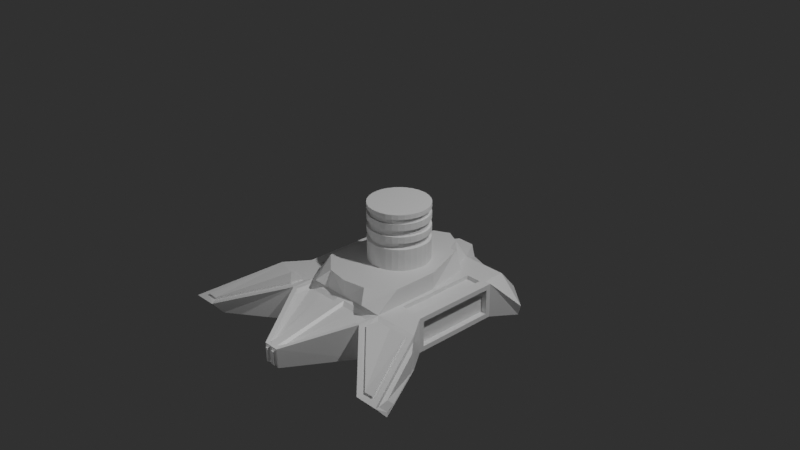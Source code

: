 # Source: LowPoly_MechKralle_v1.blend  (saved by Blender 2.83.18; exported with 4.5.12 LTS)
import bpy
from mathutils import Matrix  # noqa: F401  (used for matrix-valued properties, if any)

bpy.ops.wm.read_factory_settings(use_empty=True)
scene = bpy.context.scene
scene.name = 'Scene'

# ---- collections
col_collection = bpy.data.collections.new('Collection'); scene.collection.children.link(col_collection)

# ---- materials (node trees are filled in below, after node groups)
mat_material = bpy.data.materials.new('Material')
mat_material.alpha_threshold = 0.0
mat_material.use_transparent_shadow = False
mat_material.line_color = (0.0, 0.0, 0.0, 1.0)

# ---- material node trees
mat_material.use_nodes = True; mat_material.node_tree.nodes.clear()
_N = mat_material.node_tree.nodes; _L = mat_material.node_tree.links
n0 = _N.new('ShaderNodeOutputMaterial'); n0.name = 'Material Output'; n0.location = (300, 300)
n1 = _N.new('ShaderNodeBsdfPrincipled'); n1.name = 'Principled BSDF'; n1.location = (10, 300)
n1.distribution = 'GGX'
n1.subsurface_method = 'BURLEY'
n1.inputs[2].default_value = 0.4
n1.inputs[3].default_value = 1.45
n1.inputs[27].default_value = (0.0, 0.0, 0.0, 1.0)
n1.inputs[28].default_value = 1.0
_L.new(n1.outputs[0], n0.inputs[0])
n0.is_active_output = True

# ---- world
world_world = bpy.data.worlds.new('World'); scene.world = world_world
world_world.use_nodes = True; world_world.node_tree.nodes.clear()
_N = world_world.node_tree.nodes; _L = world_world.node_tree.links
n0 = _N.new('ShaderNodeOutputWorld'); n0.name = 'World Output'; n0.location = (300, 300)
n1 = _N.new('ShaderNodeBackground'); n1.name = 'Background'; n1.location = (10, 300)
n1.inputs[0].default_value = (0.02721, 0.02721, 0.02721, 1.0)
_L.new(n1.outputs[0], n0.inputs[0])
n0.is_active_output = True
world_world.color = (0.05088, 0.05088, 0.05088)
world_world.use_sun_shadow = False
world_world.sun_shadow_jitter_overblur = 0.0

# ---- cameras
cam_camera = bpy.data.cameras.new('Camera')
cam_camera.clip_end = 100.0
cam_camera.ortho_scale = 7.314

# ---- lights
light_light = bpy.data.lights.new('Light', 'POINT')
light_light.transmission_factor = 0.0
light_light.energy = 1000.0
light_light.shadow_soft_size = 0.1
light_light.shadow_maximum_resolution = 0.006
light_light.use_absolute_resolution = True
light_point = bpy.data.lights.new('Point', 'POINT')
light_point.transmission_factor = 0.0
light_point.shadow_soft_size = 0.25
light_point.shadow_maximum_resolution = 0.006
light_point.use_absolute_resolution = True

# ---- meshes
me_cylinder = bpy.data.meshes.new('Cylinder')
me_cylinder.from_pydata([(0.0, 1.0, -1.0), (0.0, 1.0, 1.0), (0.1951, 0.9808, -1.0), (0.1951, 0.9808, 1.0), (0.3827, 0.9239, -1.0), (0.3827, 0.9239, 1.0), (0.5556, 0.8315, -1.0), (0.5556, 0.8315, 1.0), (0.7071, 0.7071, -1.0), (0.7071, 0.7071, 1.0), (0.8315, 0.5556, -1.0), (0.8315, 0.5556, 1.0), (0.9239, 0.3827, -1.0), (0.9239, 0.3827, 1.0), (0.9808, 0.1951, -1.0), (0.9808, 0.1951, 1.0), (1.0, 7.55e-08, -1.0), (1.0, 7.55e-08, 1.0), (0.9808, -0.1951, -1.0), (0.9808, -0.1951, 1.0), (0.9239, -0.3827, -1.0), (0.9239, -0.3827, 1.0), (0.8315, -0.5556, -1.0), (0.8315, -0.5556, 1.0), (0.7071, -0.7071, -1.0), (0.7071, -0.7071, 1.0), (0.5556, -0.8315, -1.0), (0.5556, -0.8315, 1.0), (0.3827, -0.9239, -1.0), (0.3827, -0.9239, 1.0), (0.1951, -0.9808, -1.0), (0.1951, -0.9808, 1.0), (-3.258e-07, -1.0, -1.0), (-3.258e-07, -1.0, 1.0), (-0.1951, -0.9808, -1.0), (-0.1951, -0.9808, 1.0), (-0.3827, -0.9239, -1.0), (-0.3827, -0.9239, 1.0), (-0.5556, -0.8315, -1.0), (-0.5556, -0.8315, 1.0), (-0.7071, -0.7071, -1.0), (-0.7071, -0.7071, 1.0), (-0.8315, -0.5556, -1.0), (-0.8315, -0.5556, 1.0), (-0.9239, -0.3827, -1.0), (-0.9239, -0.3827, 1.0), (-0.9808, -0.1951, -1.0), (-0.9808, -0.1951, 1.0), (-1.0, 9.656e-07, -1.0), (-1.0, 9.656e-07, 1.0), (-0.9808, 0.1951, -1.0), (-0.9808, 0.1951, 1.0), (-0.9239, 0.3827, -1.0), (-0.9239, 0.3827, 1.0), (-0.8315, 0.5556, -1.0), (-0.8315, 0.5556, 1.0), (-0.7071, 0.7071, -1.0), (-0.7071, 0.7071, 1.0), (-0.5556, 0.8315, -1.0), (-0.5556, 0.8315, 1.0), (-0.3827, 0.9239, -1.0), (-0.3827, 0.9239, 1.0), (-0.1951, 0.9808, -1.0), (-0.1951, 0.9808, 1.0), (0.0, 1.0, 0.6927), (0.1951, 0.9808, 0.6927), (0.3827, 0.9239, 0.6927), (0.5556, 0.8315, 0.6927), (0.7071, 0.7071, 0.6927), (0.8315, 0.5556, 0.6927), (0.9239, 0.3827, 0.6927), (0.9808, 0.1951, 0.6927), (1.0, 7.55e-08, 0.6927), (0.9808, -0.1951, 0.6927), (0.9239, -0.3827, 0.6927), (0.8315, -0.5556, 0.6927), (0.7071, -0.7071, 0.6927), (0.5556, -0.8315, 0.6927), (0.3827, -0.9239, 0.6927), (0.1951, -0.9808, 0.6927), (-3.258e-07, -1.0, 0.6927), (-0.1951, -0.9808, 0.6927), (-0.3827, -0.9239, 0.6927), (-0.5556, -0.8315, 0.6927), (-0.7071, -0.7071, 0.6927), (-0.8315, -0.5556, 0.6927), (-0.9239, -0.3827, 0.6927), (-0.9808, -0.1951, 0.6927), (-1.0, 9.656e-07, 0.6927), (-0.9808, 0.1951, 0.6927), (-0.9239, 0.3827, 0.6927), (-0.8315, 0.5556, 0.6927), (-0.7071, 0.7071, 0.6927), (-0.5556, 0.8315, 0.6927), (-0.3827, 0.9239, 0.6927), (-0.1951, 0.9808, 0.6927), (0.1951, 0.9808, -0.1537), (0.3827, 0.9239, -0.1537), (0.5556, 0.8315, -0.1537), (0.7071, 0.7071, -0.1537), (0.8315, 0.5556, -0.1537), (0.9239, 0.3827, -0.1537), (0.9808, 0.1951, -0.1537), (1.0, 7.55e-08, -0.1537), (0.9808, -0.1951, -0.1537), (0.9239, -0.3827, -0.1537), (0.8315, -0.5556, -0.1537), (0.7071, -0.7071, -0.1537), (0.5556, -0.8315, -0.1537), (0.3827, -0.9239, -0.1537), (0.1951, -0.9808, -0.1537), (-3.258e-07, -1.0, -0.1537), (-0.1951, -0.9808, -0.1537), (-0.3827, -0.9239, -0.1537), (-0.5556, -0.8315, -0.1537), (-0.7071, -0.7071, -0.1537), (-0.8315, -0.5556, -0.1537), (-0.9239, -0.3827, -0.1537), (-0.9808, -0.1951, -0.1537), (-1.0, 9.656e-07, -0.1537), (-0.9808, 0.1951, -0.1537), (-0.9239, 0.3827, -0.1537), (-0.8315, 0.5556, -0.1537), (-0.7071, 0.7071, -0.1537), (-0.5556, 0.8315, -0.1537), (-0.3827, 0.9239, -0.1537), (-0.1951, 0.9808, -0.1537), (0.0, 1.0, -0.1537), (0.0, 1.0, 0.2695), (0.1951, 0.9808, 0.2695), (0.3827, 0.9239, 0.2695), (0.5556, 0.8315, 0.2695), (0.7071, 0.7071, 0.2695), (0.8315, 0.5556, 0.2695), (0.9239, 0.3827, 0.2695), (0.9808, 0.1951, 0.2695), (1.0, 7.55e-08, 0.2695), (0.9808, -0.1951, 0.2695), (0.9239, -0.3827, 0.2695), (0.8315, -0.5556, 0.2695), (0.7071, -0.7071, 0.2695), (0.5556, -0.8315, 0.2695), (0.3827, -0.9239, 0.2695), (0.1951, -0.9808, 0.2695), (-3.258e-07, -1.0, 0.2695), (-0.1951, -0.9808, 0.2695), (-0.3827, -0.9239, 0.2695), (-0.5556, -0.8315, 0.2695), (-0.7071, -0.7071, 0.2695), (-0.8315, -0.5556, 0.2695), (-0.9239, -0.3827, 0.2695), (-0.9808, -0.1951, 0.2695), (-1.0, 9.656e-07, 0.2695), (-0.9808, 0.1951, 0.2695), (-0.9239, 0.3827, 0.2695), (-0.8315, 0.5556, 0.2695), (-0.7071, 0.7071, 0.2695), (-0.5556, 0.8315, 0.2695), (-0.3827, 0.9239, 0.2695), (-0.1951, 0.9808, 0.2695), (0.1951, 0.9808, 0.05793), (0.3827, 0.9239, 0.05793), (0.5556, 0.8315, 0.05793), (0.7071, 0.7071, 0.05793), (0.8315, 0.5556, 0.05793), (0.9239, 0.3827, 0.05793), (0.9808, 0.1951, 0.05793), (1.0, 7.55e-08, 0.05793), (0.9808, -0.1951, 0.05793), (0.9239, -0.3827, 0.05793), (0.8315, -0.5556, 0.05793), (0.7071, -0.7071, 0.05793), (0.5556, -0.8315, 0.05793), (0.3827, -0.9239, 0.05793), (0.1951, -0.9808, 0.05793), (-3.258e-07, -1.0, 0.05793), (-0.1951, -0.9808, 0.05793), (-0.3827, -0.9239, 0.05793), (-0.5556, -0.8315, 0.05793), (-0.7071, -0.7071, 0.05793), (-0.8315, -0.5556, 0.05793), (-0.9239, -0.3827, 0.05793), (-0.9808, -0.1951, 0.05793), (-1.0, 9.656e-07, 0.05793), (-0.9808, 0.1951, 0.05793), (-0.9239, 0.3827, 0.05793), (-0.8315, 0.5556, 0.05793), (-0.7071, 0.7071, 0.05793), (-0.5556, 0.8315, 0.05793), (-0.3827, 0.9239, 0.05793), (-0.1951, 0.9808, 0.05793), (0.0, 1.0, 0.05793), (0.0, 1.0, 0.4811), (0.1951, 0.9808, 0.4811), (0.3827, 0.9239, 0.4811), (0.5556, 0.8315, 0.4811), (0.7071, 0.7071, 0.4811), (0.8315, 0.5556, 0.4811), (0.9239, 0.3827, 0.4811), (0.9808, 0.1951, 0.4811), (1.0, 7.55e-08, 0.4811), (0.9808, -0.1951, 0.4811), (0.9239, -0.3827, 0.4811), (0.8315, -0.5556, 0.4811), (0.7071, -0.7071, 0.4811), (0.5556, -0.8315, 0.4811), (0.3827, -0.9239, 0.4811), (0.1951, -0.9808, 0.4811), (-3.258e-07, -1.0, 0.4811), (-0.1951, -0.9808, 0.4811), (-0.3827, -0.9239, 0.4811), (-0.5556, -0.8315, 0.4811), (-0.7071, -0.7071, 0.4811), (-0.8315, -0.5556, 0.4811), (-0.9239, -0.3827, 0.4811), (-0.9808, -0.1951, 0.4811), (-1.0, 9.656e-07, 0.4811), (-0.9808, 0.1951, 0.4811), (-0.9239, 0.3827, 0.4811), (-0.8315, 0.5556, 0.4811), (-0.7071, 0.7071, 0.4811), (-0.5556, 0.8315, 0.4811), (-0.3827, 0.9239, 0.4811), (-0.1951, 0.9808, 0.4811), (0.0, 1.0, 0.8463), (0.1951, 0.9808, 0.8463), (0.3827, 0.9239, 0.8463), (0.5556, 0.8315, 0.8463), (0.7071, 0.7071, 0.8463), (0.8315, 0.5556, 0.8463), (0.9239, 0.3827, 0.8463), (0.9808, 0.1951, 0.8463), (1.0, 7.55e-08, 0.8463), (0.9808, -0.1951, 0.8463), (0.9239, -0.3827, 0.8463), (0.8315, -0.5556, 0.8463), (0.7071, -0.7071, 0.8463), (0.5556, -0.8315, 0.8463), (0.3827, -0.9239, 0.8463), (0.1951, -0.9808, 0.8463), (-3.258e-07, -1.0, 0.8463), (-0.1951, -0.9808, 0.8463), (-0.3827, -0.9239, 0.8463), (-0.5556, -0.8315, 0.8463), (-0.7071, -0.7071, 0.8463), (-0.8315, -0.5556, 0.8463), (-0.9239, -0.3827, 0.8463), (-0.9808, -0.1951, 0.8463), (-1.0, 9.656e-07, 0.8463), (-0.9808, 0.1951, 0.8463), (-0.9239, 0.3827, 0.8463), (-0.8315, 0.5556, 0.8463), (-0.7071, 0.7071, 0.8463), (-0.5556, 0.8315, 0.8463), (-0.3827, 0.9239, 0.8463), (-0.1951, 0.9808, 0.8463), (0.1951, 0.9808, 0.8463), (0.1951, 0.9808, 0.6927), (0.3827, 0.9239, 0.8463), (0.3827, 0.9239, 0.6927), (0.5556, 0.8315, 0.8463), (0.5556, 0.8315, 0.6927), (0.7071, 0.7071, 0.8463), (0.7071, 0.7071, 0.6927), (0.8315, 0.5556, 0.8463), (0.8315, 0.5556, 0.6927), (0.9239, 0.3827, 0.8463), (0.9239, 0.3827, 0.6927), (0.9808, 0.1951, 0.8463), (0.9808, 0.1951, 0.6927), (1.0, 7.55e-08, 0.8463), (1.0, 7.55e-08, 0.6927), (0.9808, -0.1951, 0.8463), (0.9808, -0.1951, 0.6927), (0.9239, -0.3827, 0.8463), (0.9239, -0.3827, 0.6927), (0.8315, -0.5556, 0.8463), (0.8315, -0.5556, 0.6927), (0.7071, -0.7071, 0.8463), (0.7071, -0.7071, 0.6927), (0.5556, -0.8315, 0.8463), (0.5556, -0.8315, 0.6927), (0.3827, -0.9239, 0.8463), (0.3827, -0.9239, 0.6927), (0.1951, -0.9808, 0.8463), (0.1951, -0.9808, 0.6927), (-3.258e-07, -1.0, 0.8463), (-3.258e-07, -1.0, 0.6927), (-0.1951, -0.9808, 0.8463), (-0.1951, -0.9808, 0.6927), (-0.3827, -0.9239, 0.8463), (-0.3827, -0.9239, 0.6927), (-0.5556, -0.8315, 0.8463), (-0.5556, -0.8315, 0.6927), (-0.7071, -0.7071, 0.8463), (-0.7071, -0.7071, 0.6927), (-0.8315, -0.5556, 0.8463), (-0.8315, -0.5556, 0.6927), (-0.9239, -0.3827, 0.8463), (-0.9239, -0.3827, 0.6927), (-0.9808, -0.1951, 0.8463), (-0.9808, -0.1951, 0.6927), (-1.0, 9.656e-07, 0.8463), (-1.0, 9.656e-07, 0.6927), (-0.9808, 0.1951, 0.8463), (-0.9808, 0.1951, 0.6927), (-0.9239, 0.3827, 0.8463), (-0.9239, 0.3827, 0.6927), (-0.8315, 0.5556, 0.8463), (-0.8315, 0.5556, 0.6927), (-0.7071, 0.7071, 0.8463), (-0.7071, 0.7071, 0.6927), (-0.5556, 0.8315, 0.8463), (-0.5556, 0.8315, 0.6927), (-0.3827, 0.9239, 0.8463), (-0.3827, 0.9239, 0.6927), (-0.1951, 0.9808, 0.8463), (-0.1951, 0.9808, 0.6927), (0.0, 1.0, 0.6927), (0.1951, 0.9808, 0.05793), (0.1951, 0.9808, -0.1537), (0.3827, 0.9239, 0.05793), (0.3827, 0.9239, -0.1537), (0.5556, 0.8315, 0.05793), (0.5556, 0.8315, -0.1537), (0.7071, 0.7071, 0.05793), (0.7071, 0.7071, -0.1537), (0.8315, 0.5556, 0.05793), (0.8315, 0.5556, -0.1537), (0.9239, 0.3827, 0.05793), (0.9239, 0.3827, -0.1537), (0.9808, 0.1951, 0.05793), (0.9808, 0.1951, -0.1537), (1.0, 7.55e-08, 0.05793), (1.0, 7.55e-08, -0.1537), (0.9808, -0.1951, 0.05793), (0.9808, -0.1951, -0.1537), (0.9239, -0.3827, 0.05793), (0.9239, -0.3827, -0.1537), (0.8315, -0.5556, 0.05793), (0.8315, -0.5556, -0.1537), (0.7071, -0.7071, 0.05793), (0.7071, -0.7071, -0.1537), (0.5556, -0.8315, 0.05793), (0.5556, -0.8315, -0.1537), (0.3827, -0.9239, 0.05793), (0.3827, -0.9239, -0.1537), (0.1951, -0.9808, 0.05793), (0.1951, -0.9808, -0.1537), (-3.258e-07, -1.0, 0.05793), (-3.258e-07, -1.0, -0.1537), (-0.1951, -0.9808, 0.05793), (-0.1951, -0.9808, -0.1537), (-0.3827, -0.9239, 0.05793), (-0.3827, -0.9239, -0.1537), (-0.5556, -0.8315, 0.05793), (-0.5556, -0.8315, -0.1537), (-0.7071, -0.7071, 0.05793), (-0.7071, -0.7071, -0.1537), (-0.8315, -0.5556, 0.05793), (-0.8315, -0.5556, -0.1537), (-0.9239, -0.3827, 0.05793), (-0.9239, -0.3827, -0.1537), (-0.9808, -0.1951, 0.05793), (-0.9808, -0.1951, -0.1537), (-1.0, 9.656e-07, 0.05793), (-1.0, 9.656e-07, -0.1537), (-0.9808, 0.1951, 0.05793), (-0.9808, 0.1951, -0.1537), (-0.9239, 0.3827, 0.05793), (-0.9239, 0.3827, -0.1537), (-0.8315, 0.5556, 0.05793), (-0.8315, 0.5556, -0.1537), (-0.7071, 0.7071, 0.05793), (-0.7071, 0.7071, -0.1537), (-0.5556, 0.8315, 0.05793), (-0.5556, 0.8315, -0.1537), (-0.3827, 0.9239, 0.05793), (-0.3827, 0.9239, -0.1537), (-0.1951, 0.9808, 0.05793), (-0.1951, 0.9808, -0.1537), (0.0, 1.0, -0.1537), (0.1951, 0.9808, 0.4811), (0.1951, 0.9808, 0.2695), (0.3827, 0.9239, 0.4811), (0.3827, 0.9239, 0.2695), (0.5556, 0.8315, 0.4811), (0.5556, 0.8315, 0.2695), (0.7071, 0.7071, 0.4811), (0.7071, 0.7071, 0.2695), (0.8315, 0.5556, 0.4811), (0.8315, 0.5556, 0.2695), (0.9239, 0.3827, 0.4811), (0.9239, 0.3827, 0.2695), (0.9808, 0.1951, 0.4811), (0.9808, 0.1951, 0.2695), (1.0, 7.55e-08, 0.4811), (1.0, 7.55e-08, 0.2695), (0.9808, -0.1951, 0.4811), (0.9808, -0.1951, 0.2695), (0.9239, -0.3827, 0.4811), (0.9239, -0.3827, 0.2695), (0.8315, -0.5556, 0.4811), (0.8315, -0.5556, 0.2695), (0.7071, -0.7071, 0.4811), (0.7071, -0.7071, 0.2695), (0.5556, -0.8315, 0.4811), (0.5556, -0.8315, 0.2695), (0.3827, -0.9239, 0.4811), (0.3827, -0.9239, 0.2695), (0.1951, -0.9808, 0.4811), (0.1951, -0.9808, 0.2695), (-3.258e-07, -1.0, 0.4811), (-3.258e-07, -1.0, 0.2695), (-0.1951, -0.9808, 0.4811), (-0.1951, -0.9808, 0.2695), (-0.3827, -0.9239, 0.4811), (-0.3827, -0.9239, 0.2695), (-0.5556, -0.8315, 0.4811), (-0.5556, -0.8315, 0.2695), (-0.7071, -0.7071, 0.4811), (-0.7071, -0.7071, 0.2695), (-0.8315, -0.5556, 0.4811), (-0.8315, -0.5556, 0.2695), (-0.9239, -0.3827, 0.4811), (-0.9239, -0.3827, 0.2695), (-0.9808, -0.1951, 0.4811), (-0.9808, -0.1951, 0.2695), (-1.0, 9.656e-07, 0.4811), (-1.0, 9.656e-07, 0.2695), (-0.9808, 0.1951, 0.4811), (-0.9808, 0.1951, 0.2695), (-0.9239, 0.3827, 0.4811), (-0.9239, 0.3827, 0.2695), (-0.8315, 0.5556, 0.4811), (-0.8315, 0.5556, 0.2695), (-0.7071, 0.7071, 0.4811), (-0.7071, 0.7071, 0.2695), (-0.5556, 0.8315, 0.4811), (-0.5556, 0.8315, 0.2695), (-0.3827, 0.9239, 0.4811), (-0.3827, 0.9239, 0.2695), (-0.1951, 0.9808, 0.4811), (-0.1951, 0.9808, 0.2695), (0.0, 1.0, 0.2695), (0.0, 1.0, 0.05793), (0.0, 1.0, 0.4811), (0.0, 1.0, 0.8463), (0.1807, 0.9083, 0.8108), (0.1807, 0.9083, 0.6685), (0.3544, 0.8556, 0.8108), (0.3544, 0.8556, 0.6685), (0.5145, 0.77, 0.8108), (0.5145, 0.77, 0.6685), (0.6548, 0.6548, 0.8108), (0.6548, 0.6548, 0.6685), (0.77, 0.5145, 0.8108), (0.77, 0.5145, 0.6685), (0.8556, 0.3544, 0.8108), (0.8556, 0.3544, 0.6685), (0.9083, 0.1807, 0.8108), (0.9083, 0.1807, 0.6685), (0.9261, 9.312e-08, 0.8108), (0.9261, 9.312e-08, 0.6685), (0.9083, -0.1807, 0.8108), (0.9083, -0.1807, 0.6685), (0.8556, -0.3544, 0.8108), (0.8556, -0.3544, 0.6685), (0.77, -0.5145, 0.8108), (0.77, -0.5145, 0.6685), (0.6548, -0.6548, 0.8108), (0.6548, -0.6548, 0.6685), (0.5145, -0.77, 0.8108), (0.5145, -0.77, 0.6685), (0.3544, -0.8556, 0.8108), (0.3544, -0.8556, 0.6685), (0.1807, -0.9083, 0.8108), (0.1807, -0.9083, 0.6685), (-2.966e-07, -0.9261, 0.8108), (-2.966e-07, -0.9261, 0.6685), (-0.1807, -0.9083, 0.8108), (-0.1807, -0.9083, 0.6685), (-0.3544, -0.8556, 0.8108), (-0.3544, -0.8556, 0.6685), (-0.5145, -0.77, 0.8108), (-0.5145, -0.77, 0.6685), (-0.6548, -0.6548, 0.8108), (-0.6548, -0.6548, 0.6685), (-0.77, -0.5145, 0.8108), (-0.77, -0.5145, 0.6685), (-0.8556, -0.3544, 0.8108), (-0.8556, -0.3544, 0.6685), (-0.9083, -0.1807, 0.8108), (-0.9083, -0.1807, 0.6685), (-0.9261, 9.174e-07, 0.8108), (-0.9261, 9.174e-07, 0.6685), (-0.9083, 0.1807, 0.8108), (-0.9083, 0.1807, 0.6685), (-0.8556, 0.3544, 0.8108), (-0.8556, 0.3544, 0.6685), (-0.77, 0.5145, 0.8108), (-0.77, 0.5145, 0.6685), (-0.6548, 0.6548, 0.8108), (-0.6548, 0.6548, 0.6685), (-0.5145, 0.77, 0.8108), (-0.5145, 0.77, 0.6685), (-0.3544, 0.8556, 0.8108), (-0.3544, 0.8556, 0.6685), (-0.1807, 0.9083, 0.8108), (-0.1807, 0.9083, 0.6685), (5.129e-09, 0.9261, 0.6685), (0.1807, 0.9083, 0.08068), (0.1807, 0.9083, -0.1153), (0.3544, 0.8556, 0.08068), (0.3544, 0.8556, -0.1153), (0.5145, 0.77, 0.08068), (0.5145, 0.77, -0.1153), (0.6548, 0.6548, 0.08068), (0.6548, 0.6548, -0.1153), (0.77, 0.5145, 0.08068), (0.77, 0.5145, -0.1153), (0.8556, 0.3544, 0.08068), (0.8556, 0.3544, -0.1153), (0.9083, 0.1807, 0.08068), (0.9083, 0.1807, -0.1153), (0.9261, 9.312e-08, 0.08068), (0.9261, 9.312e-08, -0.1153), (0.9083, -0.1807, 0.08068), (0.9083, -0.1807, -0.1153), (0.8556, -0.3544, 0.08068), (0.8556, -0.3544, -0.1153), (0.77, -0.5145, 0.08068), (0.77, -0.5145, -0.1153), (0.6548, -0.6548, 0.08068), (0.6548, -0.6548, -0.1153), (0.5145, -0.77, 0.08068), (0.5145, -0.77, -0.1153), (0.3544, -0.8556, 0.08068), (0.3544, -0.8556, -0.1153), (0.1807, -0.9083, 0.08068), (0.1807, -0.9083, -0.1153), (-2.966e-07, -0.9261, 0.08068), (-2.966e-07, -0.9261, -0.1153), (-0.1807, -0.9083, 0.08068), (-0.1807, -0.9083, -0.1153), (-0.3544, -0.8556, 0.08068), (-0.3544, -0.8556, -0.1153), (-0.5145, -0.77, 0.08068), (-0.5145, -0.77, -0.1153), (-0.6548, -0.6548, 0.08068), (-0.6548, -0.6548, -0.1153), (-0.77, -0.5145, 0.08068), (-0.77, -0.5145, -0.1153), (-0.8556, -0.3544, 0.08068), (-0.8556, -0.3544, -0.1153), (-0.9083, -0.1807, 0.08068), (-0.9083, -0.1807, -0.1153), (-0.9261, 9.174e-07, 0.08068), (-0.9261, 9.174e-07, -0.1153), (-0.9083, 0.1807, 0.08068), (-0.9083, 0.1807, -0.1153), (-0.8556, 0.3544, 0.08068), (-0.8556, 0.3544, -0.1153), (-0.77, 0.5145, 0.08068), (-0.77, 0.5145, -0.1153), (-0.6548, 0.6548, 0.08068), (-0.6548, 0.6548, -0.1153), (-0.5145, 0.77, 0.08068), (-0.5145, 0.77, -0.1153), (-0.3544, 0.8556, 0.08068), (-0.3544, 0.8556, -0.1153), (-0.1807, 0.9083, 0.08068), (-0.1807, 0.9083, -0.1153), (5.129e-09, 0.9261, -0.1153), (0.1807, 0.9083, 0.4726), (0.1807, 0.9083, 0.2766), (0.3544, 0.8556, 0.4726), (0.3544, 0.8556, 0.2766), (0.5145, 0.77, 0.4726), (0.5145, 0.77, 0.2766), (0.6548, 0.6548, 0.4726), (0.6548, 0.6548, 0.2766), (0.77, 0.5145, 0.4726), (0.77, 0.5145, 0.2766), (0.8556, 0.3544, 0.4726), (0.8556, 0.3544, 0.2766), (0.9083, 0.1807, 0.4726), (0.9083, 0.1807, 0.2766), (0.9261, 9.312e-08, 0.4726), (0.9261, 9.312e-08, 0.2766), (0.9083, -0.1807, 0.4726), (0.9083, -0.1807, 0.2766), (0.8556, -0.3544, 0.4726), (0.8556, -0.3544, 0.2766), (0.77, -0.5145, 0.4726), (0.77, -0.5145, 0.2766), (0.6548, -0.6548, 0.4726), (0.6548, -0.6548, 0.2766), (0.5145, -0.77, 0.4726), (0.5145, -0.77, 0.2766), (0.3544, -0.8556, 0.4726), (0.3544, -0.8556, 0.2766), (0.1807, -0.9083, 0.4726), (0.1807, -0.9083, 0.2766), (-2.966e-07, -0.9261, 0.4726), (-2.966e-07, -0.9261, 0.2766), (-0.1807, -0.9083, 0.4726), (-0.1807, -0.9083, 0.2766), (-0.3544, -0.8556, 0.4726), (-0.3544, -0.8556, 0.2766), (-0.5145, -0.77, 0.4726), (-0.5145, -0.77, 0.2766), (-0.6548, -0.6548, 0.4726), (-0.6548, -0.6548, 0.2766), (-0.77, -0.5145, 0.4726), (-0.77, -0.5145, 0.2766), (-0.8556, -0.3544, 0.4726), (-0.8556, -0.3544, 0.2766), (-0.9083, -0.1807, 0.4726), (-0.9083, -0.1807, 0.2766), (-0.9261, 9.174e-07, 0.4726), (-0.9261, 9.174e-07, 0.2766), (-0.9083, 0.1807, 0.4726), (-0.9083, 0.1807, 0.2766), (-0.8556, 0.3544, 0.4726), (-0.8556, 0.3544, 0.2766), (-0.77, 0.5145, 0.4726), (-0.77, 0.5145, 0.2766), (-0.6548, 0.6548, 0.4726), (-0.6548, 0.6548, 0.2766), (-0.5145, 0.77, 0.4726), (-0.5145, 0.77, 0.2766), (-0.3544, 0.8556, 0.4726), (-0.3544, 0.8556, 0.2766), (-0.1807, 0.9083, 0.4726), (-0.1807, 0.9083, 0.2766), (5.129e-09, 0.9261, 0.2766), (5.129e-09, 0.9261, 0.08068), (5.129e-09, 0.9261, 0.4726), (5.129e-09, 0.9261, 0.8108)], [], [(224, 1, 3, 225), (225, 3, 5, 226), (226, 5, 7, 227), (227, 7, 9, 228), (228, 9, 11, 229), (229, 11, 13, 230), (230, 13, 15, 231), (231, 15, 17, 232), (232, 17, 19, 233), (233, 19, 21, 234), (234, 21, 23, 235), (235, 23, 25, 236), (236, 25, 27, 237), (237, 27, 29, 238), (238, 29, 31, 239), (239, 31, 33, 240), (240, 33, 35, 241), (241, 35, 37, 242), (242, 37, 39, 243), (243, 39, 41, 244), (244, 41, 43, 245), (245, 43, 45, 246), (246, 45, 47, 247), (247, 47, 49, 248), (248, 49, 51, 249), (249, 51, 53, 250), (250, 53, 55, 251), (251, 55, 57, 252), (252, 57, 59, 253), (253, 59, 61, 254), (3, 1, 63, 61, 59, 57, 55, 53, 51, 49, 47, 45, 43, 41, 39, 37, 35, 33, 31, 29, 27, 25, 23, 21, 19, 17, 15, 13, 11, 9, 7, 5), (254, 61, 63, 255), (255, 63, 1, 224), (0, 2, 4, 6, 8, 10, 12, 14, 16, 18, 20, 22, 24, 26, 28, 30, 32, 34, 36, 38, 40, 42, 44, 46, 48, 50, 52, 54, 56, 58, 60, 62), (223, 95, 64, 192), (222, 94, 95, 223), (221, 93, 94, 222), (220, 92, 93, 221), (219, 91, 92, 220), (218, 90, 91, 219), (217, 89, 90, 218), (216, 88, 89, 217), (215, 87, 88, 216), (214, 86, 87, 215), (213, 85, 86, 214), (212, 84, 85, 213), (211, 83, 84, 212), (210, 82, 83, 211), (209, 81, 82, 210), (208, 80, 81, 209), (207, 79, 80, 208), (206, 78, 79, 207), (205, 77, 78, 206), (204, 76, 77, 205), (203, 75, 76, 204), (202, 74, 75, 203), (201, 73, 74, 202), (200, 72, 73, 201), (199, 71, 72, 200), (198, 70, 71, 199), (197, 69, 70, 198), (196, 68, 69, 197), (195, 67, 68, 196), (194, 66, 67, 195), (193, 65, 66, 194), (192, 64, 65, 193), (0, 127, 96, 2), (2, 96, 97, 4), (4, 97, 98, 6), (6, 98, 99, 8), (8, 99, 100, 10), (10, 100, 101, 12), (12, 101, 102, 14), (14, 102, 103, 16), (16, 103, 104, 18), (18, 104, 105, 20), (20, 105, 106, 22), (22, 106, 107, 24), (24, 107, 108, 26), (26, 108, 109, 28), (28, 109, 110, 30), (30, 110, 111, 32), (32, 111, 112, 34), (34, 112, 113, 36), (36, 113, 114, 38), (38, 114, 115, 40), (40, 115, 116, 42), (42, 116, 117, 44), (44, 117, 118, 46), (46, 118, 119, 48), (48, 119, 120, 50), (50, 120, 121, 52), (52, 121, 122, 54), (54, 122, 123, 56), (56, 123, 124, 58), (58, 124, 125, 60), (60, 125, 126, 62), (62, 126, 127, 0), (191, 128, 129, 160), (160, 129, 130, 161), (161, 130, 131, 162), (162, 131, 132, 163), (163, 132, 133, 164), (164, 133, 134, 165), (165, 134, 135, 166), (166, 135, 136, 167), (167, 136, 137, 168), (168, 137, 138, 169), (169, 138, 139, 170), (170, 139, 140, 171), (171, 140, 141, 172), (172, 141, 142, 173), (173, 142, 143, 174), (174, 143, 144, 175), (175, 144, 145, 176), (176, 145, 146, 177), (177, 146, 147, 178), (178, 147, 148, 179), (179, 148, 149, 180), (180, 149, 150, 181), (181, 150, 151, 182), (182, 151, 152, 183), (183, 152, 153, 184), (184, 153, 154, 185), (185, 154, 155, 186), (186, 155, 156, 187), (187, 156, 157, 188), (188, 157, 158, 189), (189, 158, 159, 190), (190, 159, 128, 191), (82, 81, 289, 291), (207, 208, 412, 410), (97, 96, 320, 322), (253, 254, 314, 312), (163, 164, 327, 325), (83, 82, 291, 293), (206, 207, 410, 408), (96, 127, 381, 320), (254, 255, 316, 314), (164, 165, 329, 327), (84, 83, 293, 295), (205, 206, 408, 406), (255, 224, 447, 316), (165, 166, 331, 329), (85, 84, 295, 297), (204, 205, 406, 404), (166, 167, 333, 331), (86, 85, 297, 299), (203, 204, 404, 402), (167, 168, 335, 333), (87, 86, 299, 301), (202, 203, 402, 400), (168, 169, 337, 335), (88, 87, 301, 303), (201, 202, 400, 398), (169, 170, 339, 337), (89, 88, 303, 305), (200, 201, 398, 396), (170, 171, 341, 339), (90, 89, 305, 307), (199, 200, 396, 394), (171, 172, 343, 341), (91, 90, 307, 309), (198, 199, 394, 392), (128, 159, 443, 444), (172, 173, 345, 343), (92, 91, 309, 311), (197, 198, 392, 390), (159, 158, 441, 443), (173, 174, 347, 345), (93, 92, 311, 313), (196, 197, 390, 388), (158, 157, 439, 441), (174, 175, 349, 347), (94, 93, 313, 315), (195, 196, 388, 386), (157, 156, 437, 439), (175, 176, 351, 349), (95, 94, 315, 317), (194, 195, 386, 384), (156, 155, 435, 437), (176, 177, 353, 351), (64, 95, 317, 318), (193, 194, 384, 382), (155, 154, 433, 435), (177, 178, 355, 353), (192, 193, 382, 446), (154, 153, 431, 433), (178, 179, 357, 355), (153, 152, 429, 431), (179, 180, 359, 357), (152, 151, 427, 429), (180, 181, 361, 359), (151, 150, 425, 427), (181, 182, 363, 361), (150, 149, 423, 425), (182, 183, 365, 363), (149, 148, 421, 423), (183, 184, 367, 365), (148, 147, 419, 421), (184, 185, 369, 367), (127, 126, 380, 381), (147, 146, 417, 419), (185, 186, 371, 369), (126, 125, 378, 380), (224, 225, 256, 447), (146, 145, 415, 417), (186, 187, 373, 371), (125, 124, 376, 378), (225, 226, 258, 256), (145, 144, 413, 415), (187, 188, 375, 373), (124, 123, 374, 376), (226, 227, 260, 258), (144, 143, 411, 413), (188, 189, 377, 375), (123, 122, 372, 374), (227, 228, 262, 260), (143, 142, 409, 411), (189, 190, 379, 377), (122, 121, 370, 372), (228, 229, 264, 262), (142, 141, 407, 409), (190, 191, 445, 379), (121, 120, 368, 370), (229, 230, 266, 264), (409, 407, 599, 601), (445, 319, 511, 637), (368, 366, 558, 560), (284, 286, 478, 476), (407, 405, 597, 599), (319, 321, 513, 511), (366, 364, 556, 558), (286, 288, 480, 478), (405, 403, 595, 597), (321, 323, 515, 513), (364, 362, 554, 556), (288, 290, 482, 480), (403, 401, 593, 595), (323, 325, 517, 515), (362, 360, 552, 554), (290, 292, 484, 482), (401, 399, 591, 593), (325, 327, 519, 517), (360, 358, 550, 552), (292, 294, 486, 484), (399, 397, 589, 591), (257, 318, 510, 449), (327, 329, 521, 519), (358, 356, 548, 550), (294, 296, 488, 486), (397, 395, 587, 589), (259, 257, 449, 451), (329, 331, 523, 521), (356, 354, 546, 548), (296, 298, 490, 488), (395, 393, 585, 587), (261, 259, 451, 453), (331, 333, 525, 523), (354, 352, 544, 546), (298, 300, 492, 490), (393, 391, 583, 585), (263, 261, 453, 455), (333, 335, 527, 525), (352, 350, 542, 544), (300, 302, 494, 492), (391, 389, 581, 583), (265, 263, 455, 457), (335, 337, 529, 527), (350, 348, 540, 542), (302, 304, 496, 494), (389, 387, 579, 581), (267, 265, 457, 459), (337, 339, 531, 529), (348, 346, 538, 540), (304, 306, 498, 496), (387, 385, 577, 579), (269, 267, 459, 461), (339, 341, 533, 531), (346, 344, 536, 538), (306, 308, 500, 498), (385, 383, 575, 577), (271, 269, 461, 463), (341, 343, 535, 533), (344, 342, 534, 536), (308, 310, 502, 500), (383, 444, 636, 575), (273, 271, 463, 465), (343, 345, 537, 535), (342, 340, 532, 534), (310, 312, 504, 502), (275, 273, 465, 467), (345, 347, 539, 537), (340, 338, 530, 532), (312, 314, 506, 504), (277, 275, 467, 469), (347, 349, 541, 539), (338, 336, 528, 530), (314, 316, 508, 506), (279, 277, 469, 471), (349, 351, 543, 541), (336, 334, 526, 528), (316, 447, 639, 508), (281, 279, 471, 473), (351, 353, 545, 543), (334, 332, 524, 526), (283, 281, 473, 475), (353, 355, 547, 545), (332, 330, 522, 524), (442, 446, 638, 634), (285, 283, 475, 477), (355, 357, 549, 547), (330, 328, 520, 522), (440, 442, 634, 632), (287, 285, 477, 479), (357, 359, 551, 549), (328, 326, 518, 520), (438, 440, 632, 630), (289, 287, 479, 481), (359, 361, 553, 551), (326, 324, 516, 518), (436, 438, 630, 628), (162, 163, 325, 323), (252, 253, 312, 310), (98, 97, 322, 324), (208, 209, 414, 412), (81, 80, 287, 289), (161, 162, 323, 321), (251, 252, 310, 308), (99, 98, 324, 326), (209, 210, 416, 414), (80, 79, 285, 287), (160, 161, 321, 319), (250, 251, 308, 306), (100, 99, 326, 328), (210, 211, 418, 416), (79, 78, 283, 285), (191, 160, 319, 445), (249, 250, 306, 304), (101, 100, 328, 330), (211, 212, 420, 418), (78, 77, 281, 283), (248, 249, 304, 302), (102, 101, 330, 332), (212, 213, 422, 420), (77, 76, 279, 281), (247, 248, 302, 300), (103, 102, 332, 334), (213, 214, 424, 422), (76, 75, 277, 279), (246, 247, 300, 298), (104, 103, 334, 336), (214, 215, 426, 424), (75, 74, 275, 277), (245, 246, 298, 296), (105, 104, 336, 338), (215, 216, 428, 426), (74, 73, 273, 275), (244, 245, 296, 294), (106, 105, 338, 340), (216, 217, 430, 428), (73, 72, 271, 273), (243, 244, 294, 292), (107, 106, 340, 342), (217, 218, 432, 430), (72, 71, 269, 271), (242, 243, 292, 290), (108, 107, 342, 344), (218, 219, 434, 432), (71, 70, 267, 269), (129, 128, 444, 383), (241, 242, 290, 288), (109, 108, 344, 346), (219, 220, 436, 434), (70, 69, 265, 267), (130, 129, 383, 385), (240, 241, 288, 286), (110, 109, 346, 348), (220, 221, 438, 436), (69, 68, 263, 265), (131, 130, 385, 387), (239, 240, 286, 284), (111, 110, 348, 350), (221, 222, 440, 438), (68, 67, 261, 263), (132, 131, 387, 389), (238, 239, 284, 282), (112, 111, 350, 352), (222, 223, 442, 440), (67, 66, 259, 261), (133, 132, 389, 391), (237, 238, 282, 280), (113, 112, 352, 354), (223, 192, 446, 442), (66, 65, 257, 259), (134, 133, 391, 393), (236, 237, 280, 278), (114, 113, 354, 356), (65, 64, 318, 257), (135, 134, 393, 395), (235, 236, 278, 276), (115, 114, 356, 358), (136, 135, 395, 397), (234, 235, 276, 274), (116, 115, 358, 360), (137, 136, 397, 399), (233, 234, 274, 272), (117, 116, 360, 362), (138, 137, 399, 401), (232, 233, 272, 270), (118, 117, 362, 364), (139, 138, 401, 403), (231, 232, 270, 268), (119, 118, 364, 366), (140, 139, 403, 405), (230, 231, 268, 266), (120, 119, 366, 368), (141, 140, 405, 407), (572, 571, 637, 573), (570, 569, 571, 572), (568, 567, 569, 570), (566, 565, 567, 568), (564, 563, 565, 566), (562, 561, 563, 564), (560, 559, 561, 562), (558, 557, 559, 560), (556, 555, 557, 558), (554, 553, 555, 556), (552, 551, 553, 554), (550, 549, 551, 552), (548, 547, 549, 550), (546, 545, 547, 548), (544, 543, 545, 546), (542, 541, 543, 544), (540, 539, 541, 542), (538, 537, 539, 540), (536, 535, 537, 538), (534, 533, 535, 536), (532, 531, 533, 534), (530, 529, 531, 532), (528, 527, 529, 530), (526, 525, 527, 528), (524, 523, 525, 526), (522, 521, 523, 524), (520, 519, 521, 522), (518, 517, 519, 520), (516, 515, 517, 518), (514, 513, 515, 516), (512, 511, 513, 514), (573, 637, 511, 512), (636, 638, 574, 575), (575, 574, 576, 577), (577, 576, 578, 579), (579, 578, 580, 581), (581, 580, 582, 583), (583, 582, 584, 585), (585, 584, 586, 587), (587, 586, 588, 589), (589, 588, 590, 591), (591, 590, 592, 593), (593, 592, 594, 595), (595, 594, 596, 597), (597, 596, 598, 599), (599, 598, 600, 601), (601, 600, 602, 603), (603, 602, 604, 605), (605, 604, 606, 607), (607, 606, 608, 609), (609, 608, 610, 611), (611, 610, 612, 613), (613, 612, 614, 615), (615, 614, 616, 617), (617, 616, 618, 619), (619, 618, 620, 621), (621, 620, 622, 623), (623, 622, 624, 625), (625, 624, 626, 627), (627, 626, 628, 629), (629, 628, 630, 631), (631, 630, 632, 633), (633, 632, 634, 635), (635, 634, 638, 636), (509, 508, 639, 510), (507, 506, 508, 509), (505, 504, 506, 507), (503, 502, 504, 505), (501, 500, 502, 503), (499, 498, 500, 501), (497, 496, 498, 499), (495, 494, 496, 497), (493, 492, 494, 495), (491, 490, 492, 493), (489, 488, 490, 491), (487, 486, 488, 489), (485, 484, 486, 487), (483, 482, 484, 485), (481, 480, 482, 483), (479, 478, 480, 481), (477, 476, 478, 479), (475, 474, 476, 477), (473, 472, 474, 475), (471, 470, 472, 473), (469, 468, 470, 471), (467, 466, 468, 469), (465, 464, 466, 467), (463, 462, 464, 465), (461, 460, 462, 463), (459, 458, 460, 461), (457, 456, 458, 459), (455, 454, 456, 457), (453, 452, 454, 455), (451, 450, 452, 453), (449, 448, 450, 451), (510, 639, 448, 449), (282, 284, 476, 474), (370, 368, 560, 562), (411, 409, 601, 603), (280, 282, 474, 472), (372, 370, 562, 564), (446, 382, 574, 638), (413, 411, 603, 605), (278, 280, 472, 470), (374, 372, 564, 566), (382, 384, 576, 574), (415, 413, 605, 607), (276, 278, 470, 468), (376, 374, 566, 568), (384, 386, 578, 576), (417, 415, 607, 609), (274, 276, 468, 466), (378, 376, 568, 570), (386, 388, 580, 578), (419, 417, 609, 611), (272, 274, 466, 464), (380, 378, 570, 572), (388, 390, 582, 580), (421, 419, 611, 613), (270, 272, 464, 462), (381, 380, 572, 573), (390, 392, 584, 582), (423, 421, 613, 615), (268, 270, 462, 460), (392, 394, 586, 584), (425, 423, 615, 617), (266, 268, 460, 458), (394, 396, 588, 586), (427, 425, 617, 619), (264, 266, 458, 456), (396, 398, 590, 588), (429, 427, 619, 621), (262, 264, 456, 454), (398, 400, 592, 590), (431, 429, 621, 623), (260, 262, 454, 452), (400, 402, 594, 592), (433, 431, 623, 625), (258, 260, 452, 450), (402, 404, 596, 594), (435, 433, 625, 627), (256, 258, 450, 448), (404, 406, 598, 596), (437, 435, 627, 629), (447, 256, 448, 639), (406, 408, 600, 598), (439, 437, 629, 631), (318, 317, 509, 510), (408, 410, 602, 600), (441, 439, 631, 633), (317, 315, 507, 509), (410, 412, 604, 602), (443, 441, 633, 635), (315, 313, 505, 507), (412, 414, 606, 604), (444, 443, 635, 636), (313, 311, 503, 505), (414, 416, 608, 606), (311, 309, 501, 503), (416, 418, 610, 608), (379, 445, 637, 571), (309, 307, 499, 501), (418, 420, 612, 610), (377, 379, 571, 569), (307, 305, 497, 499), (420, 422, 614, 612), (375, 377, 569, 567), (305, 303, 495, 497), (422, 424, 616, 614), (373, 375, 567, 565), (303, 301, 493, 495), (424, 426, 618, 616), (371, 373, 565, 563), (301, 299, 491, 493), (426, 428, 620, 618), (369, 371, 563, 561), (299, 297, 489, 491), (428, 430, 622, 620), (367, 369, 561, 559), (297, 295, 487, 489), (430, 432, 624, 622), (320, 381, 573, 512), (365, 367, 559, 557), (295, 293, 485, 487), (432, 434, 626, 624), (322, 320, 512, 514), (363, 365, 557, 555), (293, 291, 483, 485), (434, 436, 628, 626), (324, 322, 514, 516), (361, 363, 555, 553), (291, 289, 481, 483)])
_uv = me_cylinder.uv_layers.new(name='UVMap')
_uv.uv.foreach_set('vector', [1.0, 0.9616, 1.0, 1.0, 0.9688, 1.0, 0.9688, 0.9616, 0.9688, 0.9616, 0.9688, 1.0, 0.9375, 1.0, 0.9375, 0.9616, 0.9375, 0.9616, 0.9375, 1.0, 0.9062, 1.0, 0.9062, 0.9616, 0.9062, 0.9616, 0.9062, 1.0, 0.875, 1.0, 0.875, 0.9616, 0.875, 0.9616, 0.875, 1.0, 0.8438, 1.0, 0.8438, 0.9616, 0.8438, 0.9616, 0.8438, 1.0, 0.8125, 1.0, 0.8125, 0.9616, 0.8125, 0.9616, 0.8125, 1.0, 0.7812, 1.0, 0.7812, 0.9616, 0.7812, 0.9616, 0.7812, 1.0, 0.75, 1.0, 0.75, 0.9616, 0.75, 0.9616, 0.75, 1.0, 0.7188, 1.0, 0.7188, 0.9616, 0.7188, 0.9616, 0.7188, 1.0, 0.6875, 1.0, 0.6875, 0.9616, 0.6875, 0.9616, 0.6875, 1.0, 0.6562, 1.0, 0.6562, 0.9616, 0.6562, 0.9616, 0.6562, 1.0, 0.625, 1.0, 0.625, 0.9616, 0.625, 0.9616, 0.625, 1.0, 0.5938, 1.0, 0.5938, 0.9616, 0.5938, 0.9616, 0.5938, 1.0, 0.5625, 1.0, 0.5625, 0.9616, 0.5625, 0.9616, 0.5625, 1.0, 0.5312, 1.0, 0.5312, 0.9616, 0.5312, 0.9616, 0.5312, 1.0, 0.5, 1.0, 0.5, 0.9616, 0.5, 0.9616, 0.5, 1.0, 0.4688, 1.0, 0.4688, 0.9616, 0.4688, 0.9616, 0.4688, 1.0, 0.4375, 1.0, 0.4375, 0.9616, 0.4375, 0.9616, 0.4375, 1.0, 0.4062, 1.0, 0.4062, 0.9616, 0.4062, 0.9616, 0.4062, 1.0, 0.375, 1.0, 0.375, 0.9616, 0.375, 0.9616, 0.375, 1.0, 0.3438, 1.0, 0.3438, 0.9616, 0.3438, 0.9616, 0.3438, 1.0, 0.3125, 1.0, 0.3125, 0.9616, 0.3125, 0.9616, 0.3125, 1.0, 0.2812, 1.0, 0.2812, 0.9616, 0.2812, 0.9616, 0.2812, 1.0, 0.25, 1.0, 0.25, 0.9616, 0.25, 0.9616, 0.25, 1.0, 0.2188, 1.0, 0.2188, 0.9616, 0.2188, 0.9616, 0.2188, 1.0, 0.1875, 1.0, 0.1875, 0.9616, 0.1875, 0.9616, 0.1875, 1.0, 0.1562, 1.0, 0.1562, 0.9616, 0.1562, 0.9616, 0.1562, 1.0, 0.125, 1.0, 0.125, 0.9616, 0.125, 0.9616, 0.125, 1.0, 0.09375, 1.0, 0.09375, 0.9616, 0.09375, 0.9616, 0.09375, 1.0, 0.0625, 1.0, 0.0625, 0.9616, 0.2968, 0.4854, 0.25, 0.49, 0.2032, 0.4854, 0.1582, 0.4717, 0.1167, 0.4496, 0.08029, 0.4197, 0.05045, 0.3833, 0.02827, 0.3418, 0.01461, 0.2968, 0.01, 0.25, 0.01461, 0.2032, 0.02827, 0.1582, 0.05045, 0.1167, 0.08029, 0.08029, 0.1167, 0.05045, 0.1582, 0.02827, 0.2032, 0.01461, 0.25, 0.01, 0.2968, 0.01461, 0.3418, 0.02827, 0.3833, 0.05045, 0.4197, 0.08029, 0.4496, 0.1167, 0.4717, 0.1582, 0.4854, 0.2032, 0.49, 0.25, 0.4854, 0.2968, 0.4717, 0.3418, 0.4496, 0.3833, 0.4197, 0.4197, 0.3833, 0.4496, 0.3418, 0.4717, 0.0625, 0.9616, 0.0625, 1.0, 0.03125, 1.0, 0.03125, 0.9616, 0.03125, 0.9616, 0.03125, 1.0, 0.0, 1.0, 0.0, 0.9616, 0.75, 0.49, 0.7968, 0.4854, 0.8418, 0.4717, 0.8833, 0.4496, 0.9197, 0.4197, 0.9496, 0.3833, 0.9717, 0.3418, 0.9854, 0.2968, 0.99, 0.25, 0.9854, 0.2032, 0.9717, 0.1582, 0.9496, 0.1167, 0.9197, 0.08029, 0.8833, 0.05045, 0.8418, 0.02827, 0.7968, 0.01461, 0.75, 0.01, 0.7032, 0.01461, 0.6582, 0.02827, 0.6167, 0.05045, 0.5803, 0.08029, 0.5504, 0.1167, 0.5283, 0.1582, 0.5146, 0.2032, 0.51, 0.25, 0.5146, 0.2968, 0.5283, 0.3418, 0.5504, 0.3833, 0.5803, 0.4197, 0.6167, 0.4496, 0.6582, 0.4717, 0.7032, 0.4854, 0.03125, 0.8703, 0.03125, 0.9232, 0.0, 0.9232, 0.0, 0.8703, 0.0625, 0.8703, 0.0625, 0.9232, 0.03125, 0.9232, 0.03125, 0.8703, 0.09375, 0.8703, 0.09375, 0.9232, 0.0625, 0.9232, 0.0625, 0.8703, 0.125, 0.8703, 0.125, 0.9232, 0.09375, 0.9232, 0.09375, 0.8703, 0.1562, 0.8703, 0.1563, 0.9232, 0.125, 0.9232, 0.125, 0.8703, 0.1875, 0.8703, 0.1875, 0.9232, 0.1563, 0.9232, 0.1562, 0.8703, 0.2188, 0.8703, 0.2188, 0.9232, 0.1875, 0.9232, 0.1875, 0.8703, 0.25, 0.8703, 0.25, 0.9232, 0.2188, 0.9232, 0.2188, 0.8703, 0.2812, 0.8703, 0.2812, 0.9232, 0.25, 0.9232, 0.25, 0.8703, 0.3125, 0.8703, 0.3125, 0.9232, 0.2812, 0.9232, 0.2812, 0.8703, 0.3438, 0.8703, 0.3438, 0.9232, 0.3125, 0.9232, 0.3125, 0.8703, 0.375, 0.8703, 0.375, 0.9232, 0.3438, 0.9232, 0.3438, 0.8703, 0.4062, 0.8703, 0.4062, 0.9232, 0.375, 0.9232, 0.375, 0.8703, 0.4375, 0.8703, 0.4375, 0.9232, 0.4062, 0.9232, 0.4062, 0.8703, 0.4688, 0.8703, 0.4688, 0.9232, 0.4375, 0.9232, 0.4375, 0.8703, 0.5, 0.8703, 0.5, 0.9232, 0.4688, 0.9232, 0.4688, 0.8703, 0.5312, 0.8703, 0.5312, 0.9232, 0.5, 0.9232, 0.5, 0.8703, 0.5625, 0.8703, 0.5625, 0.9232, 0.5312, 0.9232, 0.5312, 0.8703, 0.5938, 0.8703, 0.5938, 0.9232, 0.5625, 0.9232, 0.5625, 0.8703, 0.625, 0.8703, 0.625, 0.9232, 0.5938, 0.9232, 0.5938, 0.8703, 0.6562, 0.8703, 0.6562, 0.9232, 0.625, 0.9232, 0.625, 0.8703, 0.6875, 0.8703, 0.6875, 0.9232, 0.6562, 0.9232, 0.6562, 0.8703, 0.7188, 0.8703, 0.7188, 0.9232, 0.6875, 0.9232, 0.6875, 0.8703, 0.75, 0.8703, 0.75, 0.9232, 0.7188, 0.9232, 0.7188, 0.8703, 0.7813, 0.8703, 0.7813, 0.9232, 0.75, 0.9232, 0.75, 0.8703, 0.8125, 0.8703, 0.8125, 0.9232, 0.7813, 0.9232, 0.7813, 0.8703, 0.8438, 0.8703, 0.8438, 0.9232, 0.8125, 0.9232, 0.8125, 0.8703, 0.875, 0.8703, 0.875, 0.9232, 0.8438, 0.9232, 0.8438, 0.8703, 0.9062, 0.8703, 0.9062, 0.9232, 0.875, 0.9232, 0.875, 0.8703, 0.9375, 0.8703, 0.9375, 0.9232, 0.9062, 0.9232, 0.9062, 0.8703, 0.9688, 0.8703, 0.9688, 0.9232, 0.9375, 0.9232, 0.9375, 0.8703, 1.0, 0.8703, 1.0, 0.9232, 0.9688, 0.9232, 0.9688, 0.8703, 1.0, 0.5, 1.0, 0.7116, 0.9688, 0.7116, 0.9688, 0.5, 0.9688, 0.5, 0.9688, 0.7116, 0.9375, 0.7116, 0.9375, 0.5, 0.9375, 0.5, 0.9375, 0.7116, 0.9062, 0.7116, 0.9062, 0.5, 0.9062, 0.5, 0.9062, 0.7116, 0.875, 0.7116, 0.875, 0.5, 0.875, 0.5, 0.875, 0.7116, 0.8438, 0.7116, 0.8438, 0.5, 0.8438, 0.5, 0.8438, 0.7116, 0.8125, 0.7116, 0.8125, 0.5, 0.8125, 0.5, 0.8125, 0.7116, 0.7813, 0.7116, 0.7812, 0.5, 0.7812, 0.5, 0.7813, 0.7116, 0.75, 0.7116, 0.75, 0.5, 0.75, 0.5, 0.75, 0.7116, 0.7188, 0.7116, 0.7188, 0.5, 0.7188, 0.5, 0.7188, 0.7116, 0.6875, 0.7116, 0.6875, 0.5, 0.6875, 0.5, 0.6875, 0.7116, 0.6562, 0.7116, 0.6562, 0.5, 0.6562, 0.5, 0.6562, 0.7116, 0.625, 0.7116, 0.625, 0.5, 0.625, 0.5, 0.625, 0.7116, 0.5938, 0.7116, 0.5938, 0.5, 0.5938, 0.5, 0.5938, 0.7116, 0.5625, 0.7116, 0.5625, 0.5, 0.5625, 0.5, 0.5625, 0.7116, 0.5312, 0.7116, 0.5312, 0.5, 0.5312, 0.5, 0.5312, 0.7116, 0.5, 0.7116, 0.5, 0.5, 0.5, 0.5, 0.5, 0.7116, 0.4688, 0.7116, 0.4688, 0.5, 0.4688, 0.5, 0.4688, 0.7116, 0.4375, 0.7116, 0.4375, 0.5, 0.4375, 0.5, 0.4375, 0.7116, 0.4062, 0.7116, 0.4062, 0.5, 0.4062, 0.5, 0.4062, 0.7116, 0.375, 0.7116, 0.375, 0.5, 0.375, 0.5, 0.375, 0.7116, 0.3438, 0.7116, 0.3438, 0.5, 0.3438, 0.5, 0.3438, 0.7116, 0.3125, 0.7116, 0.3125, 0.5, 0.3125, 0.5, 0.3125, 0.7116, 0.2812, 0.7116, 0.2812, 0.5, 0.2812, 0.5, 0.2812, 0.7116, 0.25, 0.7116, 0.25, 0.5, 0.25, 0.5, 0.25, 0.7116, 0.2188, 0.7116, 0.2188, 0.5, 0.2188, 0.5, 0.2188, 0.7116, 0.1875, 0.7116, 0.1875, 0.5, 0.1875, 0.5, 0.1875, 0.7116, 0.1562, 0.7116, 0.1562, 0.5, 0.1562, 0.5, 0.1562, 0.7116, 0.125, 0.7116, 0.125, 0.5, 0.125, 0.5, 0.125, 0.7116, 0.09375, 0.7116, 0.09375, 0.5, 0.09375, 0.5, 0.09375, 0.7116, 0.0625, 0.7116, 0.0625, 0.5, 0.0625, 0.5, 0.0625, 0.7116, 0.03125, 0.7116, 0.03125, 0.5, 0.03125, 0.5, 0.03125, 0.7116, 0.0, 0.7116, 0.0, 0.5, 1.0, 0.7645, 1.0, 0.8174, 0.9688, 0.8174, 0.9688, 0.7645, 0.9688, 0.7645, 0.9688, 0.8174, 0.9375, 0.8174, 0.9375, 0.7645, 0.9375, 0.7645, 0.9375, 0.8174, 0.9062, 0.8174, 0.9062, 0.7645, 0.9062, 0.7645, 0.9062, 0.8174, 0.875, 0.8174, 0.875, 0.7645, 0.875, 0.7645, 0.875, 0.8174, 0.8438, 0.8174, 0.8438, 0.7645, 0.8438, 0.7645, 0.8438, 0.8174, 0.8125, 0.8174, 0.8125, 0.7645, 0.8125, 0.7645, 0.8125, 0.8174, 0.7813, 0.8174, 0.7813, 0.7645, 0.7813, 0.7645, 0.7813, 0.8174, 0.75, 0.8174, 0.75, 0.7645, 0.75, 0.7645, 0.75, 0.8174, 0.7188, 0.8174, 0.7188, 0.7645, 0.7188, 0.7645, 0.7188, 0.8174, 0.6875, 0.8174, 0.6875, 0.7645, 0.6875, 0.7645, 0.6875, 0.8174, 0.6562, 0.8174, 0.6562, 0.7645, 0.6562, 0.7645, 0.6562, 0.8174, 0.625, 0.8174, 0.625, 0.7645, 0.625, 0.7645, 0.625, 0.8174, 0.5938, 0.8174, 0.5938, 0.7645, 0.5938, 0.7645, 0.5938, 0.8174, 0.5625, 0.8174, 0.5625, 0.7645, 0.5625, 0.7645, 0.5625, 0.8174, 0.5312, 0.8174, 0.5312, 0.7645, 0.5312, 0.7645, 0.5312, 0.8174, 0.5, 0.8174, 0.5, 0.7645, 0.5, 0.7645, 0.5, 0.8174, 0.4688, 0.8174, 0.4688, 0.7645, 0.4688, 0.7645, 0.4688, 0.8174, 0.4375, 0.8174, 0.4375, 0.7645, 0.4375, 0.7645, 0.4375, 0.8174, 0.4062, 0.8174, 0.4062, 0.7645, 0.4062, 0.7645, 0.4062, 0.8174, 0.375, 0.8174, 0.375, 0.7645, 0.375, 0.7645, 0.375, 0.8174, 0.3438, 0.8174, 0.3438, 0.7645, 0.3438, 0.7645, 0.3438, 0.8174, 0.3125, 0.8174, 0.3125, 0.7645, 0.3125, 0.7645, 0.3125, 0.8174, 0.2812, 0.8174, 0.2812, 0.7645, 0.2812, 0.7645, 0.2812, 0.8174, 0.25, 0.8174, 0.25, 0.7645, 0.25, 0.7645, 0.25, 0.8174, 0.2188, 0.8174, 0.2188, 0.7645, 0.2188, 0.7645, 0.2188, 0.8174, 0.1875, 0.8174, 0.1875, 0.7645, 0.1875, 0.7645, 0.1875, 0.8174, 0.1562, 0.8174, 0.1562, 0.7645, 0.1562, 0.7645, 0.1562, 0.8174, 0.125, 0.8174, 0.125, 0.7645, 0.125, 0.7645, 0.125, 0.8174, 0.09375, 0.8174, 0.09375, 0.7645, 0.09375, 0.7645, 0.09375, 0.8174, 0.0625, 0.8174, 0.0625, 0.7645, 0.0625, 0.7645, 0.0625, 0.8174, 0.03125, 0.8174, 0.03125, 0.7645, 0.03125, 0.7645, 0.03125, 0.8174, 0.0, 0.8174, 0.0, 0.7645, 0.4375, 0.9232, 0.4688, 0.9232, 0.4688, 0.9232, 0.4375, 0.9232, 0.5312, 0.8703, 0.5, 0.8703, 0.5, 0.8703, 0.5312, 0.8703, 0.9375, 0.7116, 0.9688, 0.7116, 0.9688, 0.7116, 0.9375, 0.7116, 0.09375, 0.9616, 0.0625, 0.9616, 0.0625, 0.9616, 0.09375, 0.9616, 0.875, 0.7645, 0.8438, 0.7645, 0.8438, 0.7645, 0.875, 0.7645, 0.4062, 0.9232, 0.4375, 0.9232, 0.4375, 0.9232, 0.4062, 0.9232, 0.5625, 0.8703, 0.5312, 0.8703, 0.5312, 0.8703, 0.5625, 0.8703, 0.9688, 0.7116, 1.0, 0.7116, 1.0, 0.7116, 0.9688, 0.7116, 0.0625, 0.9616, 0.03125, 0.9616, 0.03125, 0.9616, 0.0625, 0.9616, 0.8438, 0.7645, 0.8125, 0.7645, 0.8125, 0.7645, 0.8438, 0.7645, 0.375, 0.9232, 0.4062, 0.9232, 0.4062, 0.9232, 0.375, 0.9232, 0.5938, 0.8703, 0.5625, 0.8703, 0.5625, 0.8703, 0.5938, 0.8703, 0.03125, 0.9616, 0.0, 0.9616, 0.0, 0.9616, 0.03125, 0.9616, 0.8125, 0.7645, 0.7813, 0.7645, 0.7813, 0.7645, 0.8125, 0.7645, 0.3438, 0.9232, 0.375, 0.9232, 0.375, 0.9232, 0.3438, 0.9232, 0.625, 0.8703, 0.5938, 0.8703, 0.5938, 0.8703, 0.625, 0.8703, 0.7813, 0.7645, 0.75, 0.7645, 0.75, 0.7645, 0.7813, 0.7645, 0.3125, 0.9232, 0.3438, 0.9232, 0.3438, 0.9232, 0.3125, 0.9232, 0.6562, 0.8703, 0.625, 0.8703, 0.625, 0.8703, 0.6562, 0.8703, 0.75, 0.7645, 0.7188, 0.7645, 0.7188, 0.7645, 0.75, 0.7645, 0.2812, 0.9232, 0.3125, 0.9232, 0.3125, 0.9232, 0.2812, 0.9232, 0.6875, 0.8703, 0.6562, 0.8703, 0.6562, 0.8703, 0.6875, 0.8703, 0.7188, 0.7645, 0.6875, 0.7645, 0.6875, 0.7645, 0.7188, 0.7645, 0.25, 0.9232, 0.2812, 0.9232, 0.2812, 0.9232, 0.25, 0.9232, 0.7188, 0.8703, 0.6875, 0.8703, 0.6875, 0.8703, 0.7188, 0.8703, 0.6875, 0.7645, 0.6562, 0.7645, 0.6562, 0.7645, 0.6875, 0.7645, 0.2188, 0.9232, 0.25, 0.9232, 0.25, 0.9232, 0.2188, 0.9232, 0.75, 0.8703, 0.7188, 0.8703, 0.7188, 0.8703, 0.75, 0.8703, 0.6562, 0.7645, 0.625, 0.7645, 0.625, 0.7645, 0.6562, 0.7645, 0.1875, 0.9232, 0.2188, 0.9232, 0.2188, 0.9232, 0.1875, 0.9232, 0.7813, 0.8703, 0.75, 0.8703, 0.75, 0.8703, 0.7813, 0.8703, 0.625, 0.7645, 0.5938, 0.7645, 0.5938, 0.7645, 0.625, 0.7645, 0.1563, 0.9232, 0.1875, 0.9232, 0.1875, 0.9232, 0.1563, 0.9232, 0.8125, 0.8703, 0.7813, 0.8703, 0.7813, 0.8703, 0.8125, 0.8703, 0.0, 0.8174, 0.03125, 0.8174, 0.03125, 0.8174, 0.0, 0.8174, 0.5938, 0.7645, 0.5625, 0.7645, 0.5625, 0.7645, 0.5938, 0.7645, 0.125, 0.9232, 0.1563, 0.9232, 0.1563, 0.9232, 0.125, 0.9232, 0.8438, 0.8703, 0.8125, 0.8703, 0.8125, 0.8703, 0.8438, 0.8703, 0.03125, 0.8174, 0.0625, 0.8174, 0.0625, 0.8174, 0.03125, 0.8174, 0.5625, 0.7645, 0.5312, 0.7645, 0.5312, 0.7645, 0.5625, 0.7645, 0.09375, 0.9232, 0.125, 0.9232, 0.125, 0.9232, 0.09375, 0.9232, 0.875, 0.8703, 0.8438, 0.8703, 0.8438, 0.8703, 0.875, 0.8703, 0.0625, 0.8174, 0.09375, 0.8174, 0.09375, 0.8174, 0.0625, 0.8174, 0.5312, 0.7645, 0.5, 0.7645, 0.5, 0.7645, 0.5312, 0.7645, 0.0625, 0.9232, 0.09375, 0.9232, 0.09375, 0.9232, 0.0625, 0.9232, 0.9062, 0.8703, 0.875, 0.8703, 0.875, 0.8703, 0.9062, 0.8703, 0.09375, 0.8174, 0.125, 0.8174, 0.125, 0.8174, 0.09375, 0.8174, 0.5, 0.7645, 0.4688, 0.7645, 0.4688, 0.7645, 0.5, 0.7645, 0.03125, 0.9232, 0.0625, 0.9232, 0.0625, 0.9232, 0.03125, 0.9232, 0.9375, 0.8703, 0.9062, 0.8703, 0.9062, 0.8703, 0.9375, 0.8703, 0.125, 0.8174, 0.1562, 0.8174, 0.1562, 0.8174, 0.125, 0.8174, 0.4688, 0.7645, 0.4375, 0.7645, 0.4375, 0.7645, 0.4688, 0.7645, 0.0, 0.9232, 0.03125, 0.9232, 0.03125, 0.9232, 0.0, 0.9232, 0.9688, 0.8703, 0.9375, 0.8703, 0.9375, 0.8703, 0.9688, 0.8703, 0.1562, 0.8174, 0.1875, 0.8174, 0.1875, 0.8174, 0.1562, 0.8174, 0.4375, 0.7645, 0.4062, 0.7645, 0.4062, 0.7645, 0.4375, 0.7645, 1.0, 0.8703, 0.9688, 0.8703, 0.9688, 0.8703, 1.0, 0.8703, 0.1875, 0.8174, 0.2188, 0.8174, 0.2188, 0.8174, 0.1875, 0.8174, 0.4062, 0.7645, 0.375, 0.7645, 0.375, 0.7645, 0.4062, 0.7645, 0.2188, 0.8174, 0.25, 0.8174, 0.25, 0.8174, 0.2188, 0.8174, 0.375, 0.7645, 0.3438, 0.7645, 0.3438, 0.7645, 0.375, 0.7645, 0.25, 0.8174, 0.2812, 0.8174, 0.2812, 0.8174, 0.25, 0.8174, 0.3438, 0.7645, 0.3125, 0.7645, 0.3125, 0.7645, 0.3438, 0.7645, 0.2812, 0.8174, 0.3125, 0.8174, 0.3125, 0.8174, 0.2812, 0.8174, 0.3125, 0.7645, 0.2812, 0.7645, 0.2812, 0.7645, 0.3125, 0.7645, 0.3125, 0.8174, 0.3438, 0.8174, 0.3438, 0.8174, 0.3125, 0.8174, 0.2812, 0.7645, 0.25, 0.7645, 0.25, 0.7645, 0.2812, 0.7645, 0.3438, 0.8174, 0.375, 0.8174, 0.375, 0.8174, 0.3438, 0.8174, 0.25, 0.7645, 0.2188, 0.7645, 0.2188, 0.7645, 0.25, 0.7645, 0.375, 0.8174, 0.4062, 0.8174, 0.4062, 0.8174, 0.375, 0.8174, 0.2188, 0.7645, 0.1875, 0.7645, 0.1875, 0.7645, 0.2188, 0.7645, 0.0, 0.7116, 0.03125, 0.7116, 0.03125, 0.7116, 0.0, 0.7116, 0.4062, 0.8174, 0.4375, 0.8174, 0.4375, 0.8174, 0.4062, 0.8174, 0.1875, 0.7645, 0.1562, 0.7645, 0.1562, 0.7645, 0.1875, 0.7645, 0.03125, 0.7116, 0.0625, 0.7116, 0.0625, 0.7116, 0.03125, 0.7116, 1.0, 0.9616, 0.9688, 0.9616, 0.9688, 0.9616, 1.0, 0.9616, 0.4375, 0.8174, 0.4688, 0.8174, 0.4688, 0.8174, 0.4375, 0.8174, 0.1562, 0.7645, 0.125, 0.7645, 0.125, 0.7645, 0.1562, 0.7645, 0.0625, 0.7116, 0.09375, 0.7116, 0.09375, 0.7116, 0.0625, 0.7116, 0.9688, 0.9616, 0.9375, 0.9616, 0.9375, 0.9616, 0.9688, 0.9616, 0.4688, 0.8174, 0.5, 0.8174, 0.5, 0.8174, 0.4688, 0.8174, 0.125, 0.7645, 0.09375, 0.7645, 0.09375, 0.7645, 0.125, 0.7645, 0.09375, 0.7116, 0.125, 0.7116, 0.125, 0.7116, 0.09375, 0.7116, 0.9375, 0.9616, 0.9062, 0.9616, 0.9062, 0.9616, 0.9375, 0.9616, 0.5, 0.8174, 0.5312, 0.8174, 0.5312, 0.8174, 0.5, 0.8174, 0.09375, 0.7645, 0.0625, 0.7645, 0.0625, 0.7645, 0.09375, 0.7645, 0.125, 0.7116, 0.1562, 0.7116, 0.1562, 0.7116, 0.125, 0.7116, 0.9062, 0.9616, 0.875, 0.9616, 0.875, 0.9616, 0.9062, 0.9616, 0.5312, 0.8174, 0.5625, 0.8174, 0.5625, 0.8174, 0.5312, 0.8174, 0.0625, 0.7645, 0.03125, 0.7645, 0.03125, 0.7645, 0.0625, 0.7645, 0.1562, 0.7116, 0.1875, 0.7116, 0.1875, 0.7116, 0.1562, 0.7116, 0.875, 0.9616, 0.8438, 0.9616, 0.8438, 0.9616, 0.875, 0.9616, 0.5625, 0.8174, 0.5938, 0.8174, 0.5938, 0.8174, 0.5625, 0.8174, 0.03125, 0.7645, 0.0, 0.7645, 0.0, 0.7645, 0.03125, 0.7645, 0.1875, 0.7116, 0.2188, 0.7116, 0.2188, 0.7116, 0.1875, 0.7116, 0.8438, 0.9616, 0.8125, 0.9616, 0.8125, 0.9616, 0.8438, 0.9616, 0.5625, 0.8174, 0.5938, 0.8174, 0.5938, 0.8174, 0.5625, 0.8174, 1.0, 0.7645, 0.9688, 0.7645, 0.9688, 0.7645, 1.0, 0.7645, 0.2188, 0.7116, 0.25, 0.7116, 0.25, 0.7116, 0.2188, 0.7116, 0.5312, 0.9616, 0.5, 0.9616, 0.5, 0.9616, 0.5312, 0.9616, 0.5938, 0.8174, 0.625, 0.8174, 0.625, 0.8174, 0.5938, 0.8174, 0.9688, 0.7645, 0.9375, 0.7645, 0.9375, 0.7645, 0.9688, 0.7645, 0.25, 0.7116, 0.2812, 0.7116, 0.2812, 0.7116, 0.25, 0.7116, 0.5, 0.9616, 0.4688, 0.9616, 0.4688, 0.9616, 0.5, 0.9616, 0.625, 0.8174, 0.6562, 0.8174, 0.6562, 0.8174, 0.625, 0.8174, 0.9375, 0.7645, 0.9062, 0.7645, 0.9062, 0.7645, 0.9375, 0.7645, 0.2812, 0.7116, 0.3125, 0.7116, 0.3125, 0.7116, 0.2812, 0.7116, 0.4688, 0.9616, 0.4375, 0.9616, 0.4375, 0.9616, 0.4688, 0.9616, 0.6562, 0.8174, 0.6875, 0.8174, 0.6875, 0.8174, 0.6562, 0.8174, 0.9062, 0.7645, 0.875, 0.7645, 0.875, 0.7645, 0.9062, 0.7645, 0.3125, 0.7116, 0.3438, 0.7116, 0.3438, 0.7116, 0.3125, 0.7116, 0.4375, 0.9616, 0.4062, 0.9616, 0.4062, 0.9616, 0.4375, 0.9616, 0.6875, 0.8174, 0.7188, 0.8174, 0.7188, 0.8174, 0.6875, 0.8174, 0.875, 0.7645, 0.8438, 0.7645, 0.8438, 0.7645, 0.875, 0.7645, 0.3438, 0.7116, 0.375, 0.7116, 0.375, 0.7116, 0.3438, 0.7116, 0.4062, 0.9616, 0.375, 0.9616, 0.375, 0.9616, 0.4062, 0.9616, 0.7188, 0.8174, 0.75, 0.8174, 0.75, 0.8174, 0.7188, 0.8174, 0.9688, 0.9232, 1.0, 0.9232, 1.0, 0.9232, 0.9688, 0.9232, 0.8438, 0.7645, 0.8125, 0.7645, 0.8125, 0.7645, 0.8438, 0.7645, 0.375, 0.7116, 0.4062, 0.7116, 0.4062, 0.7116, 0.375, 0.7116, 0.375, 0.9616, 0.3438, 0.9616, 0.3438, 0.9616, 0.375, 0.9616, 0.75, 0.8174, 0.7813, 0.8174, 0.7813, 0.8174, 0.75, 0.8174, 0.9375, 0.9232, 0.9688, 0.9232, 0.9688, 0.9232, 0.9375, 0.9232, 0.8125, 0.7645, 0.7813, 0.7645, 0.7813, 0.7645, 0.8125, 0.7645, 0.4062, 0.7116, 0.4375, 0.7116, 0.4375, 0.7116, 0.4062, 0.7116, 0.3438, 0.9616, 0.3125, 0.9616, 0.3125, 0.9616, 0.3438, 0.9616, 0.7813, 0.8174, 0.8125, 0.8174, 0.8125, 0.8174, 0.7813, 0.8174, 0.9062, 0.9232, 0.9375, 0.9232, 0.9375, 0.9232, 0.9062, 0.9232, 0.7813, 0.7645, 0.75, 0.7645, 0.75, 0.7645, 0.7813, 0.7645, 0.4375, 0.7116, 0.4688, 0.7116, 0.4688, 0.7116, 0.4375, 0.7116, 0.3125, 0.9616, 0.2812, 0.9616, 0.2812, 0.9616, 0.3125, 0.9616, 0.8125, 0.8174, 0.8438, 0.8174, 0.8438, 0.8174, 0.8125, 0.8174, 0.875, 0.9232, 0.9062, 0.9232, 0.9062, 0.9232, 0.875, 0.9232, 0.75, 0.7645, 0.7188, 0.7645, 0.7188, 0.7645, 0.75, 0.7645, 0.4688, 0.7116, 0.5, 0.7116, 0.5, 0.7116, 0.4688, 0.7116, 0.2812, 0.9616, 0.25, 0.9616, 0.25, 0.9616, 0.2812, 0.9616, 0.8438, 0.8174, 0.875, 0.8174, 0.875, 0.8174, 0.8438, 0.8174, 0.8438, 0.9232, 0.875, 0.9232, 0.875, 0.9232, 0.8438, 0.9232, 0.7188, 0.7645, 0.6875, 0.7645, 0.6875, 0.7645, 0.7188, 0.7645, 0.5, 0.7116, 0.5312, 0.7116, 0.5312, 0.7116, 0.5, 0.7116, 0.25, 0.9616, 0.2188, 0.9616, 0.2188, 0.9616, 0.25, 0.9616, 0.875, 0.8174, 0.9062, 0.8174, 0.9062, 0.8174, 0.875, 0.8174, 0.8125, 0.9232, 0.8438, 0.9232, 0.8438, 0.9232, 0.8125, 0.9232, 0.6875, 0.7645, 0.6562, 0.7645, 0.6562, 0.7645, 0.6875, 0.7645, 0.5312, 0.7116, 0.5625, 0.7116, 0.5625, 0.7116, 0.5312, 0.7116, 0.2188, 0.9616, 0.1875, 0.9616, 0.1875, 0.9616, 0.2188, 0.9616, 0.9062, 0.8174, 0.9375, 0.8174, 0.9375, 0.8174, 0.9062, 0.8174, 0.7813, 0.9232, 0.8125, 0.9232, 0.8125, 0.9232, 0.7813, 0.9232, 0.6562, 0.7645, 0.625, 0.7645, 0.625, 0.7645, 0.6562, 0.7645, 0.5625, 0.7116, 0.5938, 0.7116, 0.5938, 0.7116, 0.5625, 0.7116, 0.1875, 0.9616, 0.1562, 0.9616, 0.1562, 0.9616, 0.1875, 0.9616, 0.9375, 0.8174, 0.9688, 0.8174, 0.9688, 0.8174, 0.9375, 0.8174, 0.75, 0.9232, 0.7813, 0.9232, 0.7813, 0.9232, 0.75, 0.9232, 0.625, 0.7645, 0.5938, 0.7645, 0.5938, 0.7645, 0.625, 0.7645, 0.5938, 0.7116, 0.625, 0.7116, 0.625, 0.7116, 0.5938, 0.7116, 0.1562, 0.9616, 0.125, 0.9616, 0.125, 0.9616, 0.1562, 0.9616, 0.9688, 0.8174, 1.0, 0.8174, 1.0, 0.8174, 0.9688, 0.8174, 0.7188, 0.9232, 0.75, 0.9232, 0.75, 0.9232, 0.7188, 0.9232, 0.5938, 0.7645, 0.5625, 0.7645, 0.5625, 0.7645, 0.5938, 0.7645, 0.625, 0.7116, 0.6562, 0.7116, 0.6562, 0.7116, 0.625, 0.7116, 0.125, 0.9616, 0.09375, 0.9616, 0.09375, 0.9616, 0.125, 0.9616, 0.6875, 0.9232, 0.7188, 0.9232, 0.7188, 0.9232, 0.6875, 0.9232, 0.5625, 0.7645, 0.5312, 0.7645, 0.5312, 0.7645, 0.5625, 0.7645, 0.6562, 0.7116, 0.6875, 0.7116, 0.6875, 0.7116, 0.6562, 0.7116, 0.09375, 0.9616, 0.0625, 0.9616, 0.0625, 0.9616, 0.09375, 0.9616, 0.6562, 0.9232, 0.6875, 0.9232, 0.6875, 0.9232, 0.6562, 0.9232, 0.5312, 0.7645, 0.5, 0.7645, 0.5, 0.7645, 0.5312, 0.7645, 0.6875, 0.7116, 0.7188, 0.7116, 0.7188, 0.7116, 0.6875, 0.7116, 0.0625, 0.9616, 0.03125, 0.9616, 0.03125, 0.9616, 0.0625, 0.9616, 0.625, 0.9232, 0.6562, 0.9232, 0.6562, 0.9232, 0.625, 0.9232, 0.5, 0.7645, 0.4688, 0.7645, 0.4688, 0.7645, 0.5, 0.7645, 0.7188, 0.7116, 0.75, 0.7116, 0.75, 0.7116, 0.7188, 0.7116, 0.03125, 0.9616, 0.0, 0.9616, 0.0, 0.9616, 0.03125, 0.9616, 0.5938, 0.9232, 0.625, 0.9232, 0.625, 0.9232, 0.5938, 0.9232, 0.4688, 0.7645, 0.4375, 0.7645, 0.4375, 0.7645, 0.4688, 0.7645, 0.75, 0.7116, 0.7813, 0.7116, 0.7813, 0.7116, 0.75, 0.7116, 0.5625, 0.9232, 0.5938, 0.9232, 0.5938, 0.9232, 0.5625, 0.9232, 0.4375, 0.7645, 0.4062, 0.7645, 0.4062, 0.7645, 0.4375, 0.7645, 0.7813, 0.7116, 0.8125, 0.7116, 0.8125, 0.7116, 0.7813, 0.7116, 0.03125, 0.8703, 0.0, 0.8703, 0.0, 0.8703, 0.03125, 0.8703, 0.5312, 0.9232, 0.5625, 0.9232, 0.5625, 0.9232, 0.5312, 0.9232, 0.4062, 0.7645, 0.375, 0.7645, 0.375, 0.7645, 0.4062, 0.7645, 0.8125, 0.7116, 0.8438, 0.7116, 0.8438, 0.7116, 0.8125, 0.7116, 0.0625, 0.8703, 0.03125, 0.8703, 0.03125, 0.8703, 0.0625, 0.8703, 0.5, 0.9232, 0.5312, 0.9232, 0.5312, 0.9232, 0.5, 0.9232, 0.375, 0.7645, 0.3438, 0.7645, 0.3438, 0.7645, 0.375, 0.7645, 0.8438, 0.7116, 0.875, 0.7116, 0.875, 0.7116, 0.8438, 0.7116, 0.09375, 0.8703, 0.0625, 0.8703, 0.0625, 0.8703, 0.09375, 0.8703, 0.4688, 0.9232, 0.5, 0.9232, 0.5, 0.9232, 0.4688, 0.9232, 0.3438, 0.7645, 0.3125, 0.7645, 0.3125, 0.7645, 0.3438, 0.7645, 0.875, 0.7116, 0.9062, 0.7116, 0.9062, 0.7116, 0.875, 0.7116, 0.125, 0.8703, 0.09375, 0.8703, 0.09375, 0.8703, 0.125, 0.8703, 0.9062, 0.7645, 0.875, 0.7645, 0.875, 0.7645, 0.9062, 0.7645, 0.125, 0.9616, 0.09375, 0.9616, 0.09375, 0.9616, 0.125, 0.9616, 0.9062, 0.7116, 0.9375, 0.7116, 0.9375, 0.7116, 0.9062, 0.7116, 0.5, 0.8703, 0.4688, 0.8703, 0.4688, 0.8703, 0.5, 0.8703, 0.4688, 0.9232, 0.5, 0.9232, 0.5, 0.9232, 0.4688, 0.9232, 0.9375, 0.7645, 0.9062, 0.7645, 0.9062, 0.7645, 0.9375, 0.7645, 0.1562, 0.9616, 0.125, 0.9616, 0.125, 0.9616, 0.1562, 0.9616, 0.875, 0.7116, 0.9062, 0.7116, 0.9062, 0.7116, 0.875, 0.7116, 0.4688, 0.8703, 0.4375, 0.8703, 0.4375, 0.8703, 0.4688, 0.8703, 0.5, 0.9232, 0.5312, 0.9232, 0.5312, 0.9232, 0.5, 0.9232, 0.9688, 0.7645, 0.9375, 0.7645, 0.9375, 0.7645, 0.9688, 0.7645, 0.1875, 0.9616, 0.1562, 0.9616, 0.1562, 0.9616, 0.1875, 0.9616, 0.8438, 0.7116, 0.875, 0.7116, 0.875, 0.7116, 0.8438, 0.7116, 0.4375, 0.8703, 0.4062, 0.8703, 0.4062, 0.8703, 0.4375, 0.8703, 0.5312, 0.9232, 0.5625, 0.9232, 0.5625, 0.9232, 0.5312, 0.9232, 1.0, 0.7645, 0.9688, 0.7645, 0.9688, 0.7645, 1.0, 0.7645, 0.2188, 0.9616, 0.1875, 0.9616, 0.1875, 0.9616, 0.2188, 0.9616, 0.8125, 0.7116, 0.8438, 0.7116, 0.8438, 0.7116, 0.8125, 0.7116, 0.4062, 0.8703, 0.375, 0.8703, 0.375, 0.8703, 0.4062, 0.8703, 0.5625, 0.9232, 0.5938, 0.9232, 0.5938, 0.9232, 0.5625, 0.9232, 0.25, 0.9616, 0.2188, 0.9616, 0.2188, 0.9616, 0.25, 0.9616, 0.7813, 0.7116, 0.8125, 0.7116, 0.8125, 0.7116, 0.7813, 0.7116, 0.375, 0.8703, 0.3438, 0.8703, 0.3438, 0.8703, 0.375, 0.8703, 0.5938, 0.9232, 0.625, 0.9232, 0.625, 0.9232, 0.5938, 0.9232, 0.2812, 0.9616, 0.25, 0.9616, 0.25, 0.9616, 0.2812, 0.9616, 0.75, 0.7116, 0.7813, 0.7116, 0.7813, 0.7116, 0.75, 0.7116, 0.3438, 0.8703, 0.3125, 0.8703, 0.3125, 0.8703, 0.3438, 0.8703, 0.625, 0.9232, 0.6562, 0.9232, 0.6562, 0.9232, 0.625, 0.9232, 0.3125, 0.9616, 0.2812, 0.9616, 0.2812, 0.9616, 0.3125, 0.9616, 0.7188, 0.7116, 0.75, 0.7116, 0.75, 0.7116, 0.7188, 0.7116, 0.3125, 0.8703, 0.2812, 0.8703, 0.2812, 0.8703, 0.3125, 0.8703, 0.6562, 0.9232, 0.6875, 0.9232, 0.6875, 0.9232, 0.6562, 0.9232, 0.3438, 0.9616, 0.3125, 0.9616, 0.3125, 0.9616, 0.3438, 0.9616, 0.6875, 0.7116, 0.7188, 0.7116, 0.7188, 0.7116, 0.6875, 0.7116, 0.2812, 0.8703, 0.25, 0.8703, 0.25, 0.8703, 0.2812, 0.8703, 0.6875, 0.9232, 0.7188, 0.9232, 0.7188, 0.9232, 0.6875, 0.9232, 0.375, 0.9616, 0.3438, 0.9616, 0.3438, 0.9616, 0.375, 0.9616, 0.6562, 0.7116, 0.6875, 0.7116, 0.6875, 0.7116, 0.6562, 0.7116, 0.25, 0.8703, 0.2188, 0.8703, 0.2188, 0.8703, 0.25, 0.8703, 0.7188, 0.9232, 0.75, 0.9232, 0.75, 0.9232, 0.7188, 0.9232, 0.4062, 0.9616, 0.375, 0.9616, 0.375, 0.9616, 0.4062, 0.9616, 0.625, 0.7116, 0.6562, 0.7116, 0.6562, 0.7116, 0.625, 0.7116, 0.2188, 0.8703, 0.1875, 0.8703, 0.1875, 0.8703, 0.2188, 0.8703, 0.75, 0.9232, 0.7813, 0.9232, 0.7813, 0.9232, 0.75, 0.9232, 0.4375, 0.9616, 0.4062, 0.9616, 0.4062, 0.9616, 0.4375, 0.9616, 0.5938, 0.7116, 0.625, 0.7116, 0.625, 0.7116, 0.5938, 0.7116, 0.1875, 0.8703, 0.1562, 0.8703, 0.1562, 0.8703, 0.1875, 0.8703, 0.7813, 0.9232, 0.8125, 0.9232, 0.8125, 0.9232, 0.7813, 0.9232, 0.9688, 0.8174, 1.0, 0.8174, 1.0, 0.8174, 0.9688, 0.8174, 0.4688, 0.9616, 0.4375, 0.9616, 0.4375, 0.9616, 0.4688, 0.9616, 0.5625, 0.7116, 0.5938, 0.7116, 0.5938, 0.7116, 0.5625, 0.7116, 0.1562, 0.8703, 0.125, 0.8703, 0.125, 0.8703, 0.1562, 0.8703, 0.8125, 0.9232, 0.8438, 0.9232, 0.8438, 0.9232, 0.8125, 0.9232, 0.9375, 0.8174, 0.9688, 0.8174, 0.9688, 0.8174, 0.9375, 0.8174, 0.5, 0.9616, 0.4688, 0.9616, 0.4688, 0.9616, 0.5, 0.9616, 0.5312, 0.7116, 0.5625, 0.7116, 0.5625, 0.7116, 0.5312, 0.7116, 0.125, 0.8703, 0.09375, 0.8703, 0.09375, 0.8703, 0.125, 0.8703, 0.8438, 0.9232, 0.875, 0.9232, 0.875, 0.9232, 0.8438, 0.9232, 0.9062, 0.8174, 0.9375, 0.8174, 0.9375, 0.8174, 0.9062, 0.8174, 0.5312, 0.9616, 0.5, 0.9616, 0.5, 0.9616, 0.5312, 0.9616, 0.5, 0.7116, 0.5312, 0.7116, 0.5312, 0.7116, 0.5, 0.7116, 0.09375, 0.8703, 0.0625, 0.8703, 0.0625, 0.8703, 0.09375, 0.8703, 0.875, 0.9232, 0.9062, 0.9232, 0.9062, 0.9232, 0.875, 0.9232, 0.875, 0.8174, 0.9062, 0.8174, 0.9062, 0.8174, 0.875, 0.8174, 0.5625, 0.9616, 0.5312, 0.9616, 0.5312, 0.9616, 0.5625, 0.9616, 0.4688, 0.7116, 0.5, 0.7116, 0.5, 0.7116, 0.4688, 0.7116, 0.0625, 0.8703, 0.03125, 0.8703, 0.03125, 0.8703, 0.0625, 0.8703, 0.9062, 0.9232, 0.9375, 0.9232, 0.9375, 0.9232, 0.9062, 0.9232, 0.8438, 0.8174, 0.875, 0.8174, 0.875, 0.8174, 0.8438, 0.8174, 0.5938, 0.9616, 0.5625, 0.9616, 0.5625, 0.9616, 0.5938, 0.9616, 0.4375, 0.7116, 0.4688, 0.7116, 0.4688, 0.7116, 0.4375, 0.7116, 0.03125, 0.8703, 0.0, 0.8703, 0.0, 0.8703, 0.03125, 0.8703, 0.9375, 0.9232, 0.9688, 0.9232, 0.9688, 0.9232, 0.9375, 0.9232, 0.8125, 0.8174, 0.8438, 0.8174, 0.8438, 0.8174, 0.8125, 0.8174, 0.625, 0.9616, 0.5938, 0.9616, 0.5938, 0.9616, 0.625, 0.9616, 0.4062, 0.7116, 0.4375, 0.7116, 0.4375, 0.7116, 0.4062, 0.7116, 0.9688, 0.9232, 1.0, 0.9232, 1.0, 0.9232, 0.9688, 0.9232, 0.7813, 0.8174, 0.8125, 0.8174, 0.8125, 0.8174, 0.7813, 0.8174, 0.6562, 0.9616, 0.625, 0.9616, 0.625, 0.9616, 0.6562, 0.9616, 0.375, 0.7116, 0.4062, 0.7116, 0.4062, 0.7116, 0.375, 0.7116, 0.75, 0.8174, 0.7813, 0.8174, 0.7813, 0.8174, 0.75, 0.8174, 0.6875, 0.9616, 0.6562, 0.9616, 0.6562, 0.9616, 0.6875, 0.9616, 0.3438, 0.7116, 0.375, 0.7116, 0.375, 0.7116, 0.3438, 0.7116, 0.7188, 0.8174, 0.75, 0.8174, 0.75, 0.8174, 0.7188, 0.8174, 0.7188, 0.9616, 0.6875, 0.9616, 0.6875, 0.9616, 0.7188, 0.9616, 0.3125, 0.7116, 0.3438, 0.7116, 0.3438, 0.7116, 0.3125, 0.7116, 0.6875, 0.8174, 0.7188, 0.8174, 0.7188, 0.8174, 0.6875, 0.8174, 0.75, 0.9616, 0.7188, 0.9616, 0.7188, 0.9616, 0.75, 0.9616, 0.2812, 0.7116, 0.3125, 0.7116, 0.3125, 0.7116, 0.2812, 0.7116, 0.6562, 0.8174, 0.6875, 0.8174, 0.6875, 0.8174, 0.6562, 0.8174, 0.7812, 0.9616, 0.75, 0.9616, 0.75, 0.9616, 0.7812, 0.9616, 0.25, 0.7116, 0.2812, 0.7116, 0.2812, 0.7116, 0.25, 0.7116, 0.625, 0.8174, 0.6562, 0.8174, 0.6562, 0.8174, 0.625, 0.8174, 0.8125, 0.9616, 0.7812, 0.9616, 0.7812, 0.9616, 0.8125, 0.9616, 0.2188, 0.7116, 0.25, 0.7116, 0.25, 0.7116, 0.2188, 0.7116, 0.5938, 0.8174, 0.625, 0.8174, 0.625, 0.8174, 0.5938, 0.8174, 0.03125, 0.7116, 0.03125, 0.7645, 0.0, 0.7645, 0.0, 0.7116, 0.0625, 0.7116, 0.0625, 0.7645, 0.03125, 0.7645, 0.03125, 0.7116, 0.09375, 0.7116, 0.09375, 0.7645, 0.0625, 0.7645, 0.0625, 0.7116, 0.125, 0.7116, 0.125, 0.7645, 0.09375, 0.7645, 0.09375, 0.7116, 0.1562, 0.7116, 0.1562, 0.7645, 0.125, 0.7645, 0.125, 0.7116, 0.1875, 0.7116, 0.1875, 0.7645, 0.1562, 0.7645, 0.1562, 0.7116, 0.2188, 0.7116, 0.2188, 0.7645, 0.1875, 0.7645, 0.1875, 0.7116, 0.25, 0.7116, 0.25, 0.7645, 0.2188, 0.7645, 0.2188, 0.7116, 0.2812, 0.7116, 0.2812, 0.7645, 0.25, 0.7645, 0.25, 0.7116, 0.3125, 0.7116, 0.3125, 0.7645, 0.2812, 0.7645, 0.2812, 0.7116, 0.3438, 0.7116, 0.3438, 0.7645, 0.3125, 0.7645, 0.3125, 0.7116, 0.375, 0.7116, 0.375, 0.7645, 0.3438, 0.7645, 0.3438, 0.7116, 0.4062, 0.7116, 0.4062, 0.7645, 0.375, 0.7645, 0.375, 0.7116, 0.4375, 0.7116, 0.4375, 0.7645, 0.4062, 0.7645, 0.4062, 0.7116, 0.4688, 0.7116, 0.4688, 0.7645, 0.4375, 0.7645, 0.4375, 0.7116, 0.5, 0.7116, 0.5, 0.7645, 0.4688, 0.7645, 0.4688, 0.7116, 0.5312, 0.7116, 0.5312, 0.7645, 0.5, 0.7645, 0.5, 0.7116, 0.5625, 0.7116, 0.5625, 0.7645, 0.5312, 0.7645, 0.5312, 0.7116, 0.5938, 0.7116, 0.5938, 0.7645, 0.5625, 0.7645, 0.5625, 0.7116, 0.625, 0.7116, 0.625, 0.7645, 0.5938, 0.7645, 0.5938, 0.7116, 0.6562, 0.7116, 0.6562, 0.7645, 0.625, 0.7645, 0.625, 0.7116, 0.6875, 0.7116, 0.6875, 0.7645, 0.6562, 0.7645, 0.6562, 0.7116, 0.7188, 0.7116, 0.7188, 0.7645, 0.6875, 0.7645, 0.6875, 0.7116, 0.75, 0.7116, 0.75, 0.7645, 0.7188, 0.7645, 0.7188, 0.7116, 0.7813, 0.7116, 0.7813, 0.7645, 0.75, 0.7645, 0.75, 0.7116, 0.8125, 0.7116, 0.8125, 0.7645, 0.7813, 0.7645, 0.7813, 0.7116, 0.8438, 0.7116, 0.8438, 0.7645, 0.8125, 0.7645, 0.8125, 0.7116, 0.875, 0.7116, 0.875, 0.7645, 0.8438, 0.7645, 0.8438, 0.7116, 0.9062, 0.7116, 0.9062, 0.7645, 0.875, 0.7645, 0.875, 0.7116, 0.9375, 0.7116, 0.9375, 0.7645, 0.9062, 0.7645, 0.9062, 0.7116, 0.9688, 0.7116, 0.9688, 0.7645, 0.9375, 0.7645, 0.9375, 0.7116, 1.0, 0.7116, 1.0, 0.7645, 0.9688, 0.7645, 0.9688, 0.7116, 1.0, 0.8174, 1.0, 0.8703, 0.9688, 0.8703, 0.9688, 0.8174, 0.9688, 0.8174, 0.9688, 0.8703, 0.9375, 0.8703, 0.9375, 0.8174, 0.9375, 0.8174, 0.9375, 0.8703, 0.9062, 0.8703, 0.9062, 0.8174, 0.9062, 0.8174, 0.9062, 0.8703, 0.875, 0.8703, 0.875, 0.8174, 0.875, 0.8174, 0.875, 0.8703, 0.8438, 0.8703, 0.8438, 0.8174, 0.8438, 0.8174, 0.8438, 0.8703, 0.8125, 0.8703, 0.8125, 0.8174, 0.8125, 0.8174, 0.8125, 0.8703, 0.7813, 0.8703, 0.7813, 0.8174, 0.7813, 0.8174, 0.7813, 0.8703, 0.75, 0.8703, 0.75, 0.8174, 0.75, 0.8174, 0.75, 0.8703, 0.7188, 0.8703, 0.7188, 0.8174, 0.7188, 0.8174, 0.7188, 0.8703, 0.6875, 0.8703, 0.6875, 0.8174, 0.6875, 0.8174, 0.6875, 0.8703, 0.6562, 0.8703, 0.6562, 0.8174, 0.6562, 0.8174, 0.6562, 0.8703, 0.625, 0.8703, 0.625, 0.8174, 0.625, 0.8174, 0.625, 0.8703, 0.5938, 0.8703, 0.5938, 0.8174, 0.5938, 0.8174, 0.5938, 0.8703, 0.5625, 0.8703, 0.5625, 0.8174, 0.5625, 0.8174, 0.5625, 0.8703, 0.5312, 0.8703, 0.5312, 0.8174, 0.5312, 0.8174, 0.5312, 0.8703, 0.5, 0.8703, 0.5, 0.8174, 0.5, 0.8174, 0.5, 0.8703, 0.4688, 0.8703, 0.4688, 0.8174, 0.4688, 0.8174, 0.4688, 0.8703, 0.4375, 0.8703, 0.4375, 0.8174, 0.4375, 0.8174, 0.4375, 0.8703, 0.4062, 0.8703, 0.4062, 0.8174, 0.4062, 0.8174, 0.4062, 0.8703, 0.375, 0.8703, 0.375, 0.8174, 0.375, 0.8174, 0.375, 0.8703, 0.3438, 0.8703, 0.3438, 0.8174, 0.3438, 0.8174, 0.3438, 0.8703, 0.3125, 0.8703, 0.3125, 0.8174, 0.3125, 0.8174, 0.3125, 0.8703, 0.2812, 0.8703, 0.2812, 0.8174, 0.2812, 0.8174, 0.2812, 0.8703, 0.25, 0.8703, 0.25, 0.8174, 0.25, 0.8174, 0.25, 0.8703, 0.2188, 0.8703, 0.2188, 0.8174, 0.2188, 0.8174, 0.2188, 0.8703, 0.1875, 0.8703, 0.1875, 0.8174, 0.1875, 0.8174, 0.1875, 0.8703, 0.1562, 0.8703, 0.1562, 0.8174, 0.1562, 0.8174, 0.1562, 0.8703, 0.125, 0.8703, 0.125, 0.8174, 0.125, 0.8174, 0.125, 0.8703, 0.09375, 0.8703, 0.09375, 0.8174, 0.09375, 0.8174, 0.09375, 0.8703, 0.0625, 0.8703, 0.0625, 0.8174, 0.0625, 0.8174, 0.0625, 0.8703, 0.03125, 0.8703, 0.03125, 0.8174, 0.03125, 0.8174, 0.03125, 0.8703, 0.0, 0.8703, 0.0, 0.8174, 0.03125, 0.9232, 0.03125, 0.9616, 0.0, 0.9616, 0.0, 0.9232, 0.0625, 0.9232, 0.0625, 0.9616, 0.03125, 0.9616, 0.03125, 0.9232, 0.09375, 0.9232, 0.09375, 0.9616, 0.0625, 0.9616, 0.0625, 0.9232, 0.125, 0.9232, 0.125, 0.9616, 0.09375, 0.9616, 0.09375, 0.9232, 0.1563, 0.9232, 0.1562, 0.9616, 0.125, 0.9616, 0.125, 0.9232, 0.1875, 0.9232, 0.1875, 0.9616, 0.1562, 0.9616, 0.1563, 0.9232, 0.2188, 0.9232, 0.2188, 0.9616, 0.1875, 0.9616, 0.1875, 0.9232, 0.25, 0.9232, 0.25, 0.9616, 0.2188, 0.9616, 0.2188, 0.9232, 0.2812, 0.9232, 0.2812, 0.9616, 0.25, 0.9616, 0.25, 0.9232, 0.3125, 0.9232, 0.3125, 0.9616, 0.2812, 0.9616, 0.2812, 0.9232, 0.3438, 0.9232, 0.3438, 0.9616, 0.3125, 0.9616, 0.3125, 0.9232, 0.375, 0.9232, 0.375, 0.9616, 0.3438, 0.9616, 0.3438, 0.9232, 0.4062, 0.9232, 0.4062, 0.9616, 0.375, 0.9616, 0.375, 0.9232, 0.4375, 0.9232, 0.4375, 0.9616, 0.4062, 0.9616, 0.4062, 0.9232, 0.4688, 0.9232, 0.4688, 0.9616, 0.4375, 0.9616, 0.4375, 0.9232, 0.5, 0.9232, 0.5, 0.9616, 0.4688, 0.9616, 0.4688, 0.9232, 0.5312, 0.9232, 0.5312, 0.9616, 0.5, 0.9616, 0.5, 0.9232, 0.5625, 0.9232, 0.5625, 0.9616, 0.5312, 0.9616, 0.5312, 0.9232, 0.5938, 0.9232, 0.5938, 0.9616, 0.5625, 0.9616, 0.5625, 0.9232, 0.625, 0.9232, 0.625, 0.9616, 0.5938, 0.9616, 0.5938, 0.9232, 0.6562, 0.9232, 0.6562, 0.9616, 0.625, 0.9616, 0.625, 0.9232, 0.6875, 0.9232, 0.6875, 0.9616, 0.6562, 0.9616, 0.6562, 0.9232, 0.7188, 0.9232, 0.7188, 0.9616, 0.6875, 0.9616, 0.6875, 0.9232, 0.75, 0.9232, 0.75, 0.9616, 0.7188, 0.9616, 0.7188, 0.9232, 0.7813, 0.9232, 0.7812, 0.9616, 0.75, 0.9616, 0.75, 0.9232, 0.8125, 0.9232, 0.8125, 0.9616, 0.7812, 0.9616, 0.7813, 0.9232, 0.8438, 0.9232, 0.8438, 0.9616, 0.8125, 0.9616, 0.8125, 0.9232, 0.875, 0.9232, 0.875, 0.9616, 0.8438, 0.9616, 0.8438, 0.9232, 0.9062, 0.9232, 0.9062, 0.9616, 0.875, 0.9616, 0.875, 0.9232, 0.9375, 0.9232, 0.9375, 0.9616, 0.9062, 0.9616, 0.9062, 0.9232, 0.9688, 0.9232, 0.9688, 0.9616, 0.9375, 0.9616, 0.9375, 0.9232, 1.0, 0.9232, 1.0, 0.9616, 0.9688, 0.9616, 0.9688, 0.9232, 0.5625, 0.9616, 0.5312, 0.9616, 0.5312, 0.9616, 0.5625, 0.9616, 0.1875, 0.7116, 0.2188, 0.7116, 0.2188, 0.7116, 0.1875, 0.7116, 0.5312, 0.8174, 0.5625, 0.8174, 0.5625, 0.8174, 0.5312, 0.8174, 0.5938, 0.9616, 0.5625, 0.9616, 0.5625, 0.9616, 0.5938, 0.9616, 0.1562, 0.7116, 0.1875, 0.7116, 0.1875, 0.7116, 0.1562, 0.7116, 1.0, 0.8703, 0.9688, 0.8703, 0.9688, 0.8703, 1.0, 0.8703, 0.5, 0.8174, 0.5312, 0.8174, 0.5312, 0.8174, 0.5, 0.8174, 0.625, 0.9616, 0.5938, 0.9616, 0.5938, 0.9616, 0.625, 0.9616, 0.125, 0.7116, 0.1562, 0.7116, 0.1562, 0.7116, 0.125, 0.7116, 0.9688, 0.8703, 0.9375, 0.8703, 0.9375, 0.8703, 0.9688, 0.8703, 0.4688, 0.8174, 0.5, 0.8174, 0.5, 0.8174, 0.4688, 0.8174, 0.6562, 0.9616, 0.625, 0.9616, 0.625, 0.9616, 0.6562, 0.9616, 0.09375, 0.7116, 0.125, 0.7116, 0.125, 0.7116, 0.09375, 0.7116, 0.9375, 0.8703, 0.9062, 0.8703, 0.9062, 0.8703, 0.9375, 0.8703, 0.4375, 0.8174, 0.4688, 0.8174, 0.4688, 0.8174, 0.4375, 0.8174, 0.6875, 0.9616, 0.6562, 0.9616, 0.6562, 0.9616, 0.6875, 0.9616, 0.0625, 0.7116, 0.09375, 0.7116, 0.09375, 0.7116, 0.0625, 0.7116, 0.9062, 0.8703, 0.875, 0.8703, 0.875, 0.8703, 0.9062, 0.8703, 0.4062, 0.8174, 0.4375, 0.8174, 0.4375, 0.8174, 0.4062, 0.8174, 0.7188, 0.9616, 0.6875, 0.9616, 0.6875, 0.9616, 0.7188, 0.9616, 0.03125, 0.7116, 0.0625, 0.7116, 0.0625, 0.7116, 0.03125, 0.7116, 0.875, 0.8703, 0.8438, 0.8703, 0.8438, 0.8703, 0.875, 0.8703, 0.375, 0.8174, 0.4062, 0.8174, 0.4062, 0.8174, 0.375, 0.8174, 0.75, 0.9616, 0.7188, 0.9616, 0.7188, 0.9616, 0.75, 0.9616, 0.0, 0.7116, 0.03125, 0.7116, 0.03125, 0.7116, 0.0, 0.7116, 0.8438, 0.8703, 0.8125, 0.8703, 0.8125, 0.8703, 0.8438, 0.8703, 0.3438, 0.8174, 0.375, 0.8174, 0.375, 0.8174, 0.3438, 0.8174, 0.7812, 0.9616, 0.75, 0.9616, 0.75, 0.9616, 0.7812, 0.9616, 0.8125, 0.8703, 0.7813, 0.8703, 0.7813, 0.8703, 0.8125, 0.8703, 0.3125, 0.8174, 0.3438, 0.8174, 0.3438, 0.8174, 0.3125, 0.8174, 0.8125, 0.9616, 0.7812, 0.9616, 0.7812, 0.9616, 0.8125, 0.9616, 0.7813, 0.8703, 0.75, 0.8703, 0.75, 0.8703, 0.7813, 0.8703, 0.2812, 0.8174, 0.3125, 0.8174, 0.3125, 0.8174, 0.2812, 0.8174, 0.8438, 0.9616, 0.8125, 0.9616, 0.8125, 0.9616, 0.8438, 0.9616, 0.75, 0.8703, 0.7188, 0.8703, 0.7188, 0.8703, 0.75, 0.8703, 0.25, 0.8174, 0.2812, 0.8174, 0.2812, 0.8174, 0.25, 0.8174, 0.875, 0.9616, 0.8438, 0.9616, 0.8438, 0.9616, 0.875, 0.9616, 0.7188, 0.8703, 0.6875, 0.8703, 0.6875, 0.8703, 0.7188, 0.8703, 0.2188, 0.8174, 0.25, 0.8174, 0.25, 0.8174, 0.2188, 0.8174, 0.9062, 0.9616, 0.875, 0.9616, 0.875, 0.9616, 0.9062, 0.9616, 0.6875, 0.8703, 0.6562, 0.8703, 0.6562, 0.8703, 0.6875, 0.8703, 0.1875, 0.8174, 0.2188, 0.8174, 0.2188, 0.8174, 0.1875, 0.8174, 0.9375, 0.9616, 0.9062, 0.9616, 0.9062, 0.9616, 0.9375, 0.9616, 0.6562, 0.8703, 0.625, 0.8703, 0.625, 0.8703, 0.6562, 0.8703, 0.1562, 0.8174, 0.1875, 0.8174, 0.1875, 0.8174, 0.1562, 0.8174, 0.9688, 0.9616, 0.9375, 0.9616, 0.9375, 0.9616, 0.9688, 0.9616, 0.625, 0.8703, 0.5938, 0.8703, 0.5938, 0.8703, 0.625, 0.8703, 0.125, 0.8174, 0.1562, 0.8174, 0.1562, 0.8174, 0.125, 0.8174, 1.0, 0.9616, 0.9688, 0.9616, 0.9688, 0.9616, 1.0, 0.9616, 0.5938, 0.8703, 0.5625, 0.8703, 0.5625, 0.8703, 0.5938, 0.8703, 0.09375, 0.8174, 0.125, 0.8174, 0.125, 0.8174, 0.09375, 0.8174, 0.0, 0.9232, 0.03125, 0.9232, 0.03125, 0.9232, 0.0, 0.9232, 0.5625, 0.8703, 0.5312, 0.8703, 0.5312, 0.8703, 0.5625, 0.8703, 0.0625, 0.8174, 0.09375, 0.8174, 0.09375, 0.8174, 0.0625, 0.8174, 0.03125, 0.9232, 0.0625, 0.9232, 0.0625, 0.9232, 0.03125, 0.9232, 0.5312, 0.8703, 0.5, 0.8703, 0.5, 0.8703, 0.5312, 0.8703, 0.03125, 0.8174, 0.0625, 0.8174, 0.0625, 0.8174, 0.03125, 0.8174, 0.0625, 0.9232, 0.09375, 0.9232, 0.09375, 0.9232, 0.0625, 0.9232, 0.5, 0.8703, 0.4688, 0.8703, 0.4688, 0.8703, 0.5, 0.8703, 0.0, 0.8174, 0.03125, 0.8174, 0.03125, 0.8174, 0.0, 0.8174, 0.09375, 0.9232, 0.125, 0.9232, 0.125, 0.9232, 0.09375, 0.9232, 0.4688, 0.8703, 0.4375, 0.8703, 0.4375, 0.8703, 0.4688, 0.8703, 0.125, 0.9232, 0.1563, 0.9232, 0.1563, 0.9232, 0.125, 0.9232, 0.4375, 0.8703, 0.4062, 0.8703, 0.4062, 0.8703, 0.4375, 0.8703, 0.03125, 0.7645, 0.0, 0.7645, 0.0, 0.7645, 0.03125, 0.7645, 0.1563, 0.9232, 0.1875, 0.9232, 0.1875, 0.9232, 0.1563, 0.9232, 0.4062, 0.8703, 0.375, 0.8703, 0.375, 0.8703, 0.4062, 0.8703, 0.0625, 0.7645, 0.03125, 0.7645, 0.03125, 0.7645, 0.0625, 0.7645, 0.1875, 0.9232, 0.2188, 0.9232, 0.2188, 0.9232, 0.1875, 0.9232, 0.375, 0.8703, 0.3438, 0.8703, 0.3438, 0.8703, 0.375, 0.8703, 0.09375, 0.7645, 0.0625, 0.7645, 0.0625, 0.7645, 0.09375, 0.7645, 0.2188, 0.9232, 0.25, 0.9232, 0.25, 0.9232, 0.2188, 0.9232, 0.3438, 0.8703, 0.3125, 0.8703, 0.3125, 0.8703, 0.3438, 0.8703, 0.125, 0.7645, 0.09375, 0.7645, 0.09375, 0.7645, 0.125, 0.7645, 0.25, 0.9232, 0.2812, 0.9232, 0.2812, 0.9232, 0.25, 0.9232, 0.3125, 0.8703, 0.2812, 0.8703, 0.2812, 0.8703, 0.3125, 0.8703, 0.1562, 0.7645, 0.125, 0.7645, 0.125, 0.7645, 0.1562, 0.7645, 0.2812, 0.9232, 0.3125, 0.9232, 0.3125, 0.9232, 0.2812, 0.9232, 0.2812, 0.8703, 0.25, 0.8703, 0.25, 0.8703, 0.2812, 0.8703, 0.1875, 0.7645, 0.1562, 0.7645, 0.1562, 0.7645, 0.1875, 0.7645, 0.3125, 0.9232, 0.3438, 0.9232, 0.3438, 0.9232, 0.3125, 0.9232, 0.25, 0.8703, 0.2188, 0.8703, 0.2188, 0.8703, 0.25, 0.8703, 0.2188, 0.7645, 0.1875, 0.7645, 0.1875, 0.7645, 0.2188, 0.7645, 0.3438, 0.9232, 0.375, 0.9232, 0.375, 0.9232, 0.3438, 0.9232, 0.2188, 0.8703, 0.1875, 0.8703, 0.1875, 0.8703, 0.2188, 0.8703, 0.9688, 0.7116, 1.0, 0.7116, 1.0, 0.7116, 0.9688, 0.7116, 0.25, 0.7645, 0.2188, 0.7645, 0.2188, 0.7645, 0.25, 0.7645, 0.375, 0.9232, 0.4062, 0.9232, 0.4062, 0.9232, 0.375, 0.9232, 0.1875, 0.8703, 0.1562, 0.8703, 0.1562, 0.8703, 0.1875, 0.8703, 0.9375, 0.7116, 0.9688, 0.7116, 0.9688, 0.7116, 0.9375, 0.7116, 0.2812, 0.7645, 0.25, 0.7645, 0.25, 0.7645, 0.2812, 0.7645, 0.4062, 0.9232, 0.4375, 0.9232, 0.4375, 0.9232, 0.4062, 0.9232, 0.1562, 0.8703, 0.125, 0.8703, 0.125, 0.8703, 0.1562, 0.8703, 0.9062, 0.7116, 0.9375, 0.7116, 0.9375, 0.7116, 0.9062, 0.7116, 0.3125, 0.7645, 0.2812, 0.7645, 0.2812, 0.7645, 0.3125, 0.7645, 0.4375, 0.9232, 0.4688, 0.9232, 0.4688, 0.9232, 0.4375, 0.9232])
me_cylinder.use_remesh_fix_poles = True
me_cylinder.use_remesh_preserve_attributes = False
me_cylinder.use_mirror_vertex_groups = False
me_cylinder.update()
me_cube = bpy.data.meshes.new('Cube')
me_cube.from_pydata([(0.7091, 1.0, -0.8748), (0.7091, 1.0, -1.0), (1.355, -1.569, -0.8552), (1.355, -1.456, -0.9864), (0.5747, -0.9673, -0.6188), (0.1777, 1.0, -1.0), (0.1777, 0.9527, -0.711), (0.5, -1.0, -1.0), (0.0, 1.0, -1.0), (0.0, -1.677, -0.7844), (0.0, -1.667, -1.0), (0.0, 1.0, -0.6121), (0.09646, 1.0, -0.6121), (0.09646, 1.0, -1.0), (0.06072, -1.633, -0.7802), (1.141, -1.569, -0.8552), (0.2903, 1.0, -1.0), (1.141, -1.456, -0.9864), (0.2903, 0.9693, -0.8255), (0.5413, 0.0, -0.6121), (0.5, 0.0, -1.0), (0.8215, 0.0, -0.666), (0.8215, 0.0, -0.9462), (0.0, 0.0, -1.0), (0.25, 0.0, -1.0), (0.75, 0.0, -1.0), (0.7087, 0.0, -0.6121), (0.5413, -0.4587, -0.6121), (0.5, -0.5, -1.0), (0.8215, -0.4462, -0.666), (0.0, -0.5, -1.0), (0.25, -0.5, -1.0), (0.75, -0.5, -1.0), (0.7087, -0.4587, -0.6121), (0.8215, -0.4462, -0.9462), (0.8215, 0.4462, -0.9462), (0.5413, 0.4587, -0.6121), (0.5, 0.5, -1.0), (0.8215, 0.4462, -0.666), (0.0, 0.5, -1.0), (0.2898, 0.5845, -0.6121), (0.25, 0.5, -1.0), (0.75, 0.5, -1.0), (0.7087, 0.4587, -0.6121), (0.5722, -0.8222, -0.6349), (0.5, -0.75, -1.0), (1.022, -0.7838, -0.6629), (0.0, -0.75, -1.0), (0.0, -0.75, -0.6121), (0.25, -0.75, -0.6121), (0.25, -0.75, -1.0), (0.75, -0.75, -1.0), (0.75, -0.75, -0.6121), (1.013, -0.7879, -0.9605), (1.0, 0.75, -1.0), (0.5, 0.75, -0.6121), (0.5, 0.75, -1.0), (1.031, 0.75, -0.8855), (0.0, 0.75, -1.0), (0.0, 0.75, -0.6121), (0.25, 0.75, -0.6121), (0.25, 0.75, -1.0), (0.75, 0.75, -1.0), (0.75, 0.75, -0.6121), (0.3242, 0.5, -0.423), (0.5, 0.0, -0.423), (0.0, 0.5, -0.423), (0.0, 0.0, -0.423), (0.25, 0.5, -0.423), (0.25, 0.0, -0.423), (0.5, -0.5, -0.423), (0.0, -0.5, -0.423), (0.25, -0.5, -0.423), (0.0, 0.75, -0.423), (0.164, 0.6642, -0.423), (0.3485, -0.8286, -0.5313), (0.0, -0.75, -0.423), (0.25, -0.7083, -0.423), (0.4147, 0.5, -0.6121), (0.5, 0.0, -0.6121), (0.75, 0.5, -0.6121), (0.75, 0.0, -0.6121), (0.5, -0.5, -0.6121), (0.75, -0.5, -0.6121), (0.5413, 0.0, -0.6579), (0.7087, 0.0, -0.6579), (0.5413, 0.4587, -0.6579), (0.7087, 0.4587, -0.6579), (0.5413, -0.4587, -0.6579), (0.7087, -0.4587, -0.6579), (0.8215, 0.5, -0.6121), (0.8215, 0.0, -0.6121), (0.8215, -0.5, -1.0), (0.8215, 0.0, -1.0), (0.8215, -0.5, -0.6121), (0.8215, 0.5, -1.0), (0.759, 0.0, -0.666), (0.759, 0.0, -0.9462), (0.759, 0.4462, -0.666), (0.759, -0.4462, -0.9462), (0.759, -0.4462, -0.666), (0.759, 0.4462, -0.9462), (1.346, -1.518, -0.8656), (1.361, -1.428, -0.9602), (1.123, -1.444, -1.0), (1.153, -1.506, -0.8295), (1.355, -1.564, -0.8509), (1.355, -1.451, -0.9822), (1.141, -1.451, -0.9822), (1.141, -1.564, -0.8509), (1.259, -1.508, -0.8216), (1.373, -1.444, -1.0), (0.9509, -0.8221, -0.6321), (1.0, -0.75, -1.0), (1.329, -1.394, -0.8613), (1.339, -1.33, -0.9291), (1.097, -0.8686, -0.7162), (1.09, -0.8716, -0.9293), (0.4568, -0.7932, -0.6232), (0.4559, -0.9873, -0.6162), (1.123, -1.581, -0.8415), (1.0, -0.75, -0.6121), (1.373, -1.581, -0.8415), (0.75, -0.8233, -0.628), (0.7517, -0.828, -0.6063), (1.155, -1.511, -0.8079), (0.5739, -0.8269, -0.6132), (0.5764, -0.972, -0.5971), (0.9526, -0.8268, -0.6104), (1.261, -1.513, -0.7999), (0.5, -0.75, -0.6121), (0.5, -1.0, -0.6121), (0.04427, -0.7935, -0.6202), (0.04427, -1.633, -0.7763), (0.25, -0.7937, -0.619), (0.0725, -0.8373, -0.6539), (0.0725, -1.549, -0.786), (0.2467, -0.8375, -0.6528), (0.08644, -1.548, -0.7894), (0.4218, -0.837, -0.6564), (0.4211, -1.001, -0.6504), (0.08552, -1.677, -0.7844), (0.08552, -1.667, -1.0), (0.02904, -1.7, -0.8145), (0.02904, -1.693, -0.9721), (0.05647, -1.7, -0.8145), (0.05647, -1.693, -0.9721), (0.07122, -1.668, -0.9857), (0.05647, -1.683, -0.9717), (0.05647, -1.69, -0.8141), (0.07122, -1.676, -0.7987), (0.02904, -1.69, -0.8141), (0.0143, -1.676, -0.7987), (0.02904, -1.675, -0.8281), (0.0143, -1.668, -0.9857), (0.02904, -1.683, -0.9717), (0.02904, -1.669, -0.9563)], [], [(13, 12, 6, 5), (110, 112, 128, 129), (50, 45, 7, 142), (51, 113, 111, 104), (102, 103, 115, 114), (16, 18, 0, 1), (133, 14, 138, 136), (104, 120, 131, 7), (14, 119, 140, 138), (7, 131, 141, 142), (47, 50, 142, 10), (8, 11, 12, 13), (15, 17, 108, 109), (5, 6, 18, 16), (45, 51, 104, 7), (112, 123, 124, 128), (90, 80, 81, 91), (37, 42, 25, 20), (39, 41, 24, 23), (79, 78, 64, 65), (40, 60, 74, 68), (21, 29, 100, 96), (42, 95, 93, 25), (41, 37, 20, 24), (19, 27, 88, 84), (91, 81, 83, 94), (20, 25, 32, 28), (23, 24, 31, 30), (49, 130, 75, 77), (130, 82, 70, 75), (22, 35, 101, 97), (25, 93, 92, 32), (24, 20, 28, 31), (27, 33, 89, 88), (63, 55, 78, 80), (61, 56, 37, 41), (62, 54, 95, 42), (54, 57, 90, 95), (55, 60, 40, 78), (82, 79, 65, 70), (58, 61, 41, 39), (56, 62, 42, 37), (57, 63, 80, 90), (94, 83, 52, 121), (28, 32, 51, 45), (30, 31, 50, 47), (48, 49, 77, 76), (78, 40, 68, 64), (92, 94, 121, 113), (32, 92, 113, 51), (31, 28, 45, 50), (83, 82, 130, 52), (0, 18, 63, 57), (5, 16, 62, 56), (8, 13, 61, 58), (12, 11, 59, 60), (6, 12, 60, 55), (1, 0, 57, 54), (16, 1, 54, 62), (13, 5, 56, 61), (18, 6, 55, 63), (68, 66, 67, 69), (64, 68, 69, 65), (69, 67, 71, 72), (65, 69, 72, 70), (74, 73, 66, 68), (72, 71, 76, 77), (70, 72, 77, 75), (60, 59, 73, 74), (19, 36, 78, 79), (43, 26, 81, 80), (27, 19, 79, 82), (26, 33, 83, 81), (33, 27, 82, 83), (36, 43, 80, 78), (87, 86, 84, 85), (85, 84, 88, 89), (36, 19, 84, 86), (43, 36, 86, 87), (33, 26, 85, 89), (26, 43, 87, 85), (21, 38, 90, 91), (22, 34, 92, 93), (29, 21, 91, 94), (34, 29, 94, 92), (35, 22, 93, 95), (38, 35, 95, 90), (101, 98, 96, 97), (97, 96, 100, 99), (38, 21, 96, 98), (35, 38, 98, 101), (29, 34, 99, 100), (34, 22, 97, 99), (2, 3, 111, 122), (3, 17, 104, 111), (15, 2, 122, 120), (17, 15, 120, 104), (107, 106, 109, 108), (17, 3, 107, 108), (2, 15, 109, 106), (3, 2, 106, 107), (103, 102, 122, 111), (102, 46, 121, 122), (53, 103, 111, 113), (46, 53, 113, 121), (117, 116, 114, 115), (53, 46, 116, 117), (46, 102, 114, 116), (103, 53, 117, 115), (4, 44, 130, 131), (105, 4, 131, 120), (112, 110, 122, 121), (110, 105, 120, 122), (123, 112, 121, 52), (44, 123, 52, 130), (124, 126, 127, 125), (128, 124, 125, 129), (44, 4, 127, 126), (123, 44, 126, 124), (105, 110, 129, 125), (4, 105, 125, 127), (118, 119, 131, 130), (14, 133, 9, 141), (133, 132, 48, 9), (119, 14, 141, 131), (132, 134, 49, 48), (134, 118, 130, 49), (139, 137, 138, 140), (137, 135, 136, 138), (134, 132, 135, 137), (119, 118, 139, 140), (132, 133, 136, 135), (118, 134, 137, 139), (154, 156, 153, 152, 9, 10), (151, 153, 156, 155, 144, 143), (148, 149, 145, 146), (149, 151, 143, 145), (146, 145, 143, 144), (147, 154, 10, 142), (152, 150, 141, 9), (150, 147, 142, 141), (151, 152, 153), (154, 155, 156), (150, 152, 151, 149), (154, 147, 148, 155), (149, 148, 147, 150), (155, 148, 146, 144)])
_uv = me_cube.uv_layers.new(name='UVMap')
_uv.uv.foreach_set('vector', [0.375, 0.4062, 0.625, 0.4062, 0.625, 0.4375, 0.375, 0.4375, 0.6352, 0.7473, 0.6352, 0.7215, 0.6352, 0.7215, 0.6352, 0.7473, 0.2812, 0.7188, 0.3125, 0.7188, 0.3125, 0.75, 0.2812, 0.75, 0.3438, 0.7188, 0.375, 0.7188, 0.375, 0.75, 0.3438, 0.75, 0.5745, 0.7485, 0.427, 0.7483, 0.427, 0.7483, 0.5745, 0.7485, 0.375, 0.4688, 0.625, 0.4688, 0.625, 0.5, 0.375, 0.5, 0.7351, 0.7485, 0.7223, 0.7462, 0.7223, 0.7462, 0.7351, 0.7485, 0.375, 0.7812, 0.625, 0.7812, 0.625, 0.8125, 0.375, 0.8125, 0.7223, 0.7462, 0.6919, 0.7441, 0.6919, 0.7441, 0.7223, 0.7462, 0.375, 0.8125, 0.625, 0.8125, 0.625, 0.8438, 0.375, 0.8438, 0.25, 0.7188, 0.2812, 0.7188, 0.2812, 0.75, 0.25, 0.75, 0.375, 0.375, 0.625, 0.375, 0.625, 0.4062, 0.375, 0.4062, 0.6035, 0.779, 0.3965, 0.779, 0.3965, 0.779, 0.6035, 0.779, 0.375, 0.4375, 0.625, 0.4375, 0.625, 0.4688, 0.375, 0.4688, 0.3125, 0.7188, 0.3438, 0.7188, 0.3438, 0.75, 0.3125, 0.75, 0.6352, 0.7215, 0.6596, 0.7226, 0.6596, 0.7226, 0.6352, 0.7215, 0.625, 0.5625, 0.6562, 0.5625, 0.6562, 0.625, 0.625, 0.625, 0.3125, 0.5625, 0.3438, 0.5625, 0.3438, 0.625, 0.3125, 0.625, 0.25, 0.5625, 0.2812, 0.5625, 0.2812, 0.625, 0.25, 0.625, 0.6875, 0.625, 0.6875, 0.5625, 0.6875, 0.5625, 0.6875, 0.625, 0.7188, 0.5625, 0.7188, 0.5312, 0.7188, 0.5312, 0.7188, 0.5625, 0.5903, 0.625, 0.5903, 0.6808, 0.5903, 0.6808, 0.5903, 0.625, 0.3438, 0.5625, 0.375, 0.5625, 0.375, 0.625, 0.3438, 0.625, 0.2812, 0.5625, 0.3125, 0.5625, 0.3125, 0.625, 0.2812, 0.625, 0.6823, 0.625, 0.6823, 0.6823, 0.6823, 0.6823, 0.6823, 0.625, 0.625, 0.625, 0.6562, 0.625, 0.6562, 0.6875, 0.625, 0.6875, 0.3125, 0.625, 0.3438, 0.625, 0.3438, 0.6875, 0.3125, 0.6875, 0.25, 0.625, 0.2812, 0.625, 0.2812, 0.6875, 0.25, 0.6875, 0.7188, 0.7188, 0.6875, 0.7188, 0.6875, 0.7188, 0.7188, 0.7188, 0.6875, 0.7188, 0.6875, 0.6875, 0.6875, 0.6875, 0.6875, 0.7188, 0.4097, 0.625, 0.4097, 0.5692, 0.4097, 0.5692, 0.4097, 0.625, 0.3438, 0.625, 0.375, 0.625, 0.375, 0.6875, 0.3438, 0.6875, 0.2812, 0.625, 0.3125, 0.625, 0.3125, 0.6875, 0.2812, 0.6875, 0.6823, 0.6823, 0.6614, 0.6823, 0.6614, 0.6823, 0.6823, 0.6823, 0.6562, 0.5312, 0.6875, 0.5312, 0.6875, 0.5625, 0.6562, 0.5625, 0.2812, 0.5312, 0.3125, 0.5312, 0.3125, 0.5625, 0.2812, 0.5625, 0.3438, 0.5312, 0.375, 0.5312, 0.375, 0.5625, 0.3438, 0.5625, 0.375, 0.5312, 0.625, 0.5312, 0.625, 0.5625, 0.375, 0.5625, 0.6875, 0.5312, 0.7188, 0.5312, 0.7188, 0.5625, 0.6875, 0.5625, 0.6875, 0.6875, 0.6875, 0.625, 0.6875, 0.625, 0.6875, 0.6875, 0.25, 0.5312, 0.2812, 0.5312, 0.2812, 0.5625, 0.25, 0.5625, 0.3125, 0.5312, 0.3438, 0.5312, 0.3438, 0.5625, 0.3125, 0.5625, 0.625, 0.5312, 0.6562, 0.5312, 0.6562, 0.5625, 0.625, 0.5625, 0.625, 0.6875, 0.6562, 0.6875, 0.6562, 0.7188, 0.625, 0.7188, 0.3125, 0.6875, 0.3438, 0.6875, 0.3438, 0.7188, 0.3125, 0.7188, 0.25, 0.6875, 0.2812, 0.6875, 0.2812, 0.7188, 0.25, 0.7188, 0.75, 0.7188, 0.7188, 0.7188, 0.7188, 0.7188, 0.75, 0.7188, 0.6875, 0.5625, 0.7188, 0.5625, 0.7188, 0.5625, 0.6875, 0.5625, 0.375, 0.6875, 0.625, 0.6875, 0.625, 0.7188, 0.375, 0.7188, 0.3438, 0.6875, 0.375, 0.6875, 0.375, 0.7188, 0.3438, 0.7188, 0.2812, 0.6875, 0.3125, 0.6875, 0.3125, 0.7188, 0.2812, 0.7188, 0.6562, 0.6875, 0.6875, 0.6875, 0.6875, 0.7188, 0.6562, 0.7188, 0.625, 0.5, 0.6562, 0.5, 0.6562, 0.5312, 0.625, 0.5312, 0.3125, 0.5, 0.3438, 0.5, 0.3438, 0.5312, 0.3125, 0.5312, 0.25, 0.5, 0.2812, 0.5, 0.2812, 0.5312, 0.25, 0.5312, 0.7188, 0.5, 0.75, 0.5, 0.75, 0.5312, 0.7188, 0.5312, 0.6875, 0.5, 0.7188, 0.5, 0.7188, 0.5312, 0.6875, 0.5312, 0.375, 0.5, 0.625, 0.5, 0.625, 0.5312, 0.375, 0.5312, 0.3438, 0.5, 0.375, 0.5, 0.375, 0.5312, 0.3438, 0.5312, 0.2812, 0.5, 0.3125, 0.5, 0.3125, 0.5312, 0.2812, 0.5312, 0.6562, 0.5, 0.6875, 0.5, 0.6875, 0.5312, 0.6562, 0.5312, 0.7188, 0.5625, 0.75, 0.5625, 0.75, 0.625, 0.7188, 0.625, 0.6875, 0.5625, 0.7188, 0.5625, 0.7188, 0.625, 0.6875, 0.625, 0.7188, 0.625, 0.75, 0.625, 0.75, 0.6875, 0.7188, 0.6875, 0.6875, 0.625, 0.7188, 0.625, 0.7188, 0.6875, 0.6875, 0.6875, 0.7188, 0.5312, 0.75, 0.5312, 0.75, 0.5625, 0.7188, 0.5625, 0.7188, 0.6875, 0.75, 0.6875, 0.75, 0.7188, 0.7188, 0.7188, 0.6875, 0.6875, 0.7188, 0.6875, 0.7188, 0.7188, 0.6875, 0.7188, 0.7188, 0.5312, 0.75, 0.5312, 0.75, 0.5312, 0.7188, 0.5312, 0.6823, 0.625, 0.6823, 0.5677, 0.6875, 0.5625, 0.6875, 0.625, 0.6614, 0.5677, 0.6614, 0.625, 0.6562, 0.625, 0.6562, 0.5625, 0.6823, 0.6823, 0.6823, 0.625, 0.6875, 0.625, 0.6875, 0.6875, 0.6614, 0.625, 0.6614, 0.6823, 0.6562, 0.6875, 0.6562, 0.625, 0.6614, 0.6823, 0.6823, 0.6823, 0.6875, 0.6875, 0.6562, 0.6875, 0.6823, 0.5677, 0.6614, 0.5677, 0.6562, 0.5625, 0.6875, 0.5625, 0.6614, 0.5677, 0.6823, 0.5677, 0.6823, 0.625, 0.6614, 0.625, 0.6614, 0.625, 0.6823, 0.625, 0.6823, 0.6823, 0.6614, 0.6823, 0.6823, 0.5677, 0.6823, 0.625, 0.6823, 0.625, 0.6823, 0.5677, 0.6614, 0.5677, 0.6823, 0.5677, 0.6823, 0.5677, 0.6614, 0.5677, 0.6614, 0.6823, 0.6614, 0.625, 0.6614, 0.625, 0.6614, 0.6823, 0.6614, 0.625, 0.6614, 0.5677, 0.6614, 0.5677, 0.6614, 0.625, 0.5903, 0.625, 0.5903, 0.5692, 0.625, 0.5625, 0.625, 0.625, 0.4097, 0.625, 0.4097, 0.6808, 0.375, 0.6875, 0.375, 0.625, 0.5903, 0.6808, 0.5903, 0.625, 0.625, 0.625, 0.625, 0.6875, 0.4097, 0.6808, 0.5903, 0.6808, 0.625, 0.6875, 0.375, 0.6875, 0.4097, 0.5692, 0.4097, 0.625, 0.375, 0.625, 0.375, 0.5625, 0.5903, 0.5692, 0.4097, 0.5692, 0.375, 0.5625, 0.625, 0.5625, 0.4097, 0.5692, 0.5903, 0.5692, 0.5903, 0.625, 0.4097, 0.625, 0.4097, 0.625, 0.5903, 0.625, 0.5903, 0.6808, 0.4097, 0.6808, 0.5903, 0.5692, 0.5903, 0.625, 0.5903, 0.625, 0.5903, 0.5692, 0.4097, 0.5692, 0.5903, 0.5692, 0.5903, 0.5692, 0.4097, 0.5692, 0.5903, 0.6808, 0.4097, 0.6808, 0.4097, 0.6808, 0.5903, 0.6808, 0.4097, 0.6808, 0.4097, 0.625, 0.4097, 0.625, 0.4097, 0.6808, 0.6035, 0.7522, 0.3965, 0.7522, 0.375, 0.75, 0.625, 0.75, 0.3965, 0.7522, 0.3965, 0.779, 0.375, 0.7812, 0.375, 0.75, 0.6035, 0.779, 0.6035, 0.7522, 0.625, 0.75, 0.625, 0.7812, 0.3965, 0.779, 0.6035, 0.779, 0.625, 0.7812, 0.375, 0.7812, 0.3965, 0.7522, 0.6035, 0.7522, 0.6035, 0.779, 0.3965, 0.779, 0.3965, 0.779, 0.3965, 0.7522, 0.3965, 0.7522, 0.3965, 0.779, 0.6035, 0.7522, 0.6035, 0.779, 0.6035, 0.779, 0.6035, 0.7522, 0.3965, 0.7522, 0.6035, 0.7522, 0.6035, 0.7522, 0.3965, 0.7522, 0.427, 0.7483, 0.5745, 0.7485, 0.625, 0.75, 0.375, 0.75, 0.5745, 0.7485, 0.597, 0.7202, 0.625, 0.7188, 0.625, 0.75, 0.4028, 0.7203, 0.427, 0.7483, 0.375, 0.75, 0.375, 0.7188, 0.597, 0.7202, 0.4028, 0.7203, 0.375, 0.7188, 0.625, 0.7188, 0.4028, 0.7203, 0.597, 0.7202, 0.5745, 0.7485, 0.427, 0.7483, 0.4028, 0.7203, 0.597, 0.7202, 0.597, 0.7202, 0.4028, 0.7203, 0.597, 0.7202, 0.5745, 0.7485, 0.5745, 0.7485, 0.597, 0.7202, 0.427, 0.7483, 0.4028, 0.7203, 0.4028, 0.7203, 0.427, 0.7483, 0.6813, 0.7411, 0.6795, 0.7261, 0.6875, 0.7188, 0.6875, 0.75, 0.6485, 0.7473, 0.6813, 0.7411, 0.6875, 0.75, 0.6562, 0.75, 0.6352, 0.7215, 0.6352, 0.7473, 0.625, 0.75, 0.625, 0.7188, 0.6352, 0.7473, 0.6485, 0.7473, 0.6562, 0.75, 0.625, 0.75, 0.6596, 0.7226, 0.6352, 0.7215, 0.625, 0.7188, 0.6562, 0.7188, 0.6795, 0.7261, 0.6596, 0.7226, 0.6562, 0.7188, 0.6875, 0.7188, 0.6596, 0.7226, 0.6795, 0.7261, 0.6813, 0.7411, 0.6485, 0.7473, 0.6352, 0.7215, 0.6596, 0.7226, 0.6485, 0.7473, 0.6352, 0.7473, 0.6795, 0.7261, 0.6813, 0.7411, 0.6813, 0.7411, 0.6795, 0.7261, 0.6596, 0.7226, 0.6795, 0.7261, 0.6795, 0.7261, 0.6596, 0.7226, 0.6485, 0.7473, 0.6352, 0.7473, 0.6352, 0.7473, 0.6485, 0.7473, 0.6813, 0.7411, 0.6485, 0.7473, 0.6485, 0.7473, 0.6813, 0.7411, 0.6927, 0.7231, 0.6919, 0.7441, 0.6875, 0.75, 0.6875, 0.7188, 0.7223, 0.7462, 0.7351, 0.7485, 0.75, 0.75, 0.7188, 0.75, 0.7351, 0.7485, 0.7441, 0.7202, 0.75, 0.7188, 0.75, 0.75, 0.6919, 0.7441, 0.7223, 0.7462, 0.7188, 0.75, 0.6875, 0.75, 0.7441, 0.7202, 0.7178, 0.7205, 0.7188, 0.7188, 0.75, 0.7188, 0.7178, 0.7205, 0.6927, 0.7231, 0.6875, 0.7188, 0.7188, 0.7188, 0.6927, 0.7231, 0.7178, 0.7205, 0.7223, 0.7462, 0.6919, 0.7441, 0.7178, 0.7205, 0.7441, 0.7202, 0.7351, 0.7485, 0.7223, 0.7462, 0.7178, 0.7205, 0.7441, 0.7202, 0.7441, 0.7202, 0.7178, 0.7205, 0.6919, 0.7441, 0.6927, 0.7231, 0.6927, 0.7231, 0.6919, 0.7441, 0.7441, 0.7202, 0.7351, 0.7485, 0.7351, 0.7485, 0.7441, 0.7202, 0.6927, 0.7231, 0.7178, 0.7205, 0.7178, 0.7205, 0.6927, 0.7231, 0.3916, 0.8698, 0.4257, 0.8644, 0.5743, 0.8644, 0.6084, 0.8698, 0.625, 0.875, 0.375, 0.875, 0.5914, 0.8644, 0.5743, 0.8644, 0.4257, 0.8644, 0.4086, 0.8644, 0.4086, 0.8644, 0.5914, 0.8644, 0.4086, 0.8544, 0.5914, 0.8544, 0.5914, 0.8544, 0.4086, 0.8544, 0.5914, 0.8544, 0.5914, 0.8644, 0.5914, 0.8644, 0.5914, 0.8544, 0.4086, 0.8544, 0.5914, 0.8544, 0.5914, 0.8644, 0.4086, 0.8644, 0.3916, 0.849, 0.3916, 0.8698, 0.375, 0.875, 0.375, 0.8438, 0.6084, 0.8698, 0.6084, 0.849, 0.625, 0.8438, 0.625, 0.875, 0.6084, 0.849, 0.3916, 0.849, 0.375, 0.8438, 0.625, 0.8438, 0.5914, 0.8644, 0.5914, 0.8698, 0.5743, 0.8644, 0.3916, 0.8698, 0.4086, 0.8644, 0.4257, 0.8644, 0.6084, 0.849, 0.6084, 0.8698, 0.5914, 0.8644, 0.5914, 0.8544, 0.3916, 0.8698, 0.3916, 0.849, 0.4086, 0.8544, 0.4086, 0.8644, 0.5914, 0.8544, 0.4086, 0.8544, 0.3916, 0.849, 0.6084, 0.849, 0.4086, 0.8644, 0.4086, 0.8544, 0.4086, 0.8544, 0.4086, 0.8644])
me_cube.materials.append(mat_material)
me_cube.use_remesh_preserve_volume = False
me_cube.use_remesh_preserve_attributes = False
me_cube.use_mirror_vertex_groups = False
me_cube.update()

# ---- objects
ob_cylinder = bpy.data.objects.new('Cylinder', me_cylinder)
ob_cube = bpy.data.objects.new('Cube', me_cube)
ob_light = bpy.data.objects.new('Light', light_light)
ob_camera = bpy.data.objects.new('Camera', cam_camera)
ob_point = bpy.data.objects.new('Point', light_point)

# ---- transforms, parenting, visibility, modifiers, constraints
ob_cylinder.location = (0.0, 0.0, -0.1338)
ob_cylinder.scale = (0.3334, 0.3334, 0.3334)
ob_cylinder.lineart.crease_threshold = 0.0
_m = ob_cylinder.modifiers.new('Boolean', 'BOOLEAN')
_m.operation = 'INTERSECT'
_m.solver = 'FAST'
ob_cube.location = (0.0, 0.0, 0.0)
ob_cube.lock_rotations_4d = False
ob_cube.empty_display_type = 'ARROWS'
ob_cube.lineart.crease_threshold = 0.0
_m = ob_cube.modifiers.new('Mirror', 'MIRROR')
_m.use_clip = True
_m = ob_cube.modifiers.new('Boolean', 'BOOLEAN')
_m.operation = 'UNION'
_m.solver = 'FAST'
ob_light.location = (4.076, 1.005, 5.904)
ob_light.rotation_euler = (0.6503, 0.05522, 1.866)
ob_light.lock_rotations_4d = False
ob_light.empty_display_type = 'ARROWS'
ob_light.color = (0.0, 0.0, 0.0, 0.0)
ob_light.lineart.crease_threshold = 0.0
ob_camera.location = (7.359, -6.926, 4.958)
ob_camera.rotation_euler = (1.109, 0.0, 0.8149)
ob_camera.lock_rotations_4d = False
ob_camera.empty_display_type = 'ARROWS'
ob_camera.color = (0.0, 0.0, 0.0, 0.0)
ob_camera.display_type = 'WIRE'
ob_camera.lineart.crease_threshold = 0.0
ob_point.location = (0.0, -2.18, 0.1529)
ob_point.lineart.crease_threshold = 0.0

# ---- collection membership
scene.collection.objects.link(ob_cylinder)
col_collection.objects.link(ob_cube)
col_collection.objects.link(ob_light)
col_collection.objects.link(ob_camera)
col_collection.objects.link(ob_point)

# ---- scene / render settings (as saved in the file)
scene.camera = ob_camera
scene.frame_start = 1; scene.frame_end = 250; scene.frame_set(1)
scene.render.engine = 'BLENDER_EEVEE_NEXT'
scene.cycles.use_denoising = False
scene.cycles.samples = 128
scene.cycles.sampling_pattern = 'TABULATED_SOBOL'
scene.cycles.use_adaptive_sampling = False
scene.cycles.use_light_tree = False
scene.view_settings.view_transform = 'Filmic'
bpy.context.view_layer.update()
